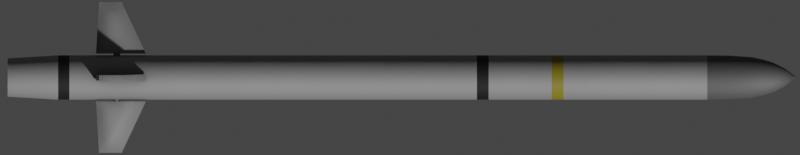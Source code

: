 # Source: Caam.blend  (saved by Blender 3.4.6; exported with 4.5.12 LTS)
import bpy
from mathutils import Matrix  # noqa: F401  (used for matrix-valued properties, if any)

bpy.ops.wm.read_factory_settings(use_empty=True)
scene = bpy.context.scene
scene.name = 'Scene'

# ---- collections
col_collection = bpy.data.collections.new('Collection'); scene.collection.children.link(col_collection)

# ---- materials (node trees are filled in below, after node groups)
mat_missile = bpy.data.materials.new('Missile')
mat_nose = bpy.data.materials.new('Nose')
mat_black = bpy.data.materials.new('Black')
mat_material = bpy.data.materials.new('Material')

# ---- node groups
ng_mk48_shader = bpy.data.node_groups.new('Mk48 Shader', 'ShaderNodeTree')
_s = ng_mk48_shader.interface.new_socket(name='BSDF', in_out='OUTPUT', socket_type='NodeSocketShader')
_s = ng_mk48_shader.interface.new_socket(name='Color', in_out='INPUT', socket_type='NodeSocketColor')
_s.default_value = (0.2529, 0.2529, 0.2529, 1.0)
_s = ng_mk48_shader.interface.new_socket(name='Roughness', in_out='INPUT', socket_type='NodeSocketFloat')
_s.subtype = 'FACTOR'
_s.default_value = 0.5
_s.min_value = 0.0
_s.max_value = 1.0
_s = ng_mk48_shader.interface.new_socket(name='Metallic', in_out='INPUT', socket_type='NodeSocketFloat')
_s.subtype = 'FACTOR'
_s.default_value = 1.0
_s.min_value = 0.0
_s.max_value = 1.0
_N = ng_mk48_shader.nodes; _L = ng_mk48_shader.links
n0 = _N.new('NodeGroupOutput'); n0.name = 'Group Output'; n0.location = (421, 0)
n1 = _N.new('ShaderNodeBsdfPrincipled'); n1.name = 'Principled BSDF'; n1.location = (131, 46)
n1.distribution = 'GGX'
n1.subsurface_method = 'BURLEY'
n1.inputs[3].default_value = 1.45
n1.inputs[27].default_value = (0.0, 0.0, 0.0, 1.0)
n1.inputs[28].default_value = 1.0
n2 = _N.new('ShaderNodeAmbientOcclusion'); n2.name = 'Ambient Occlusion'; n2.location = (-85, 128)
n2.samples = 8
n3 = _N.new('ShaderNodeBevel'); n3.name = 'Bevel'; n3.location = (-265, -248)
n3.inputs[0].default_value = 0.1
n4 = _N.new('NodeGroupInput'); n4.name = 'Mk48 Shader'; n4.location = (-468, -27)
n5 = _N.new('ShaderNodeNewGeometry'); n5.name = 'Geometry'; n5.location = (-875, -245)
n6 = _N.new('ShaderNodeBump'); n6.name = 'Bump'; n6.location = (-470, -299)
n6.inputs[0].default_value = 0.01
n6.inputs[1].default_value = 1.0
n6.inputs[2].default_value = 1.0
n7 = _N.new('ShaderNodeTexNoise'); n7.name = 'Noise Texture'; n7.location = (-671, -234)
n7.inputs[2].default_value = 2.0
_L.new(n1.outputs[0], n0.inputs[0])
_L.new(n2.outputs[0], n1.inputs[0])
_L.new(n4.outputs[0], n2.inputs[0])
_L.new(n4.outputs[1], n1.inputs[2])
_L.new(n4.outputs[2], n1.inputs[1])
_L.new(n3.outputs[0], n2.inputs[2])
_L.new(n5.outputs[0], n7.inputs[0])
_L.new(n7.outputs[0], n6.inputs[3])
_L.new(n6.outputs[0], n3.inputs[1])
_L.new(n3.outputs[0], n1.inputs[5])
n0.is_active_output = True
ng_auto_smooth = bpy.data.node_groups.new('Auto Smooth', 'GeometryNodeTree')
_s = ng_auto_smooth.interface.new_socket(name='Geometry', in_out='OUTPUT', socket_type='NodeSocketGeometry')
_s = ng_auto_smooth.interface.new_socket(name='Geometry', in_out='INPUT', socket_type='NodeSocketGeometry')
_s = ng_auto_smooth.interface.new_socket(name='Angle', in_out='INPUT', socket_type='NodeSocketFloat')
_s.subtype = 'ANGLE'
_s.min_value = 0.0
_s.max_value = 3.142
ng_auto_smooth.is_modifier = True
_N = ng_auto_smooth.nodes; _L = ng_auto_smooth.links
n0 = _N.new('NodeGroupOutput'); n0.name = 'Group Output'; n0.location = (480, -100)
n1 = _N.new('NodeGroupInput'); n1.name = 'Group Input'; n1.location = (-420, -300)
n2 = _N.new('NodeGroupInput'); n2.name = 'Group Input.001'; n2.location = (-60, -100)
n3 = _N.new('GeometryNodeSetShadeSmooth'); n3.name = 'Set Shade Smooth'; n3.location = (120, -100)
n3.domain = 'EDGE'
n4 = _N.new('GeometryNodeSetShadeSmooth'); n4.name = 'Set Shade Smooth.001'; n4.location = (300, -100)
n5 = _N.new('GeometryNodeInputMeshEdgeAngle'); n5.name = 'Edge Angle'; n5.location = (-420, -220)
n6 = _N.new('GeometryNodeInputEdgeSmooth'); n6.name = 'Is Edge Smooth'; n6.location = (-60, -160)
n7 = _N.new('GeometryNodeInputShadeSmooth'); n7.name = 'Is Face Smooth'; n7.location = (-240, -340)
n8 = _N.new('FunctionNodeBooleanMath'); n8.name = 'Boolean Math'; n8.location = (-60, -220)
n9 = _N.new('FunctionNodeCompare'); n9.name = 'Compare'; n9.location = (-240, -180)
n9.operation = 'LESS_EQUAL'
_L.new(n5.outputs[0], n9.inputs[0])
_L.new(n4.outputs[0], n0.inputs[0])
_L.new(n1.outputs[1], n9.inputs[1])
_L.new(n9.outputs[0], n8.inputs[0])
_L.new(n7.outputs[0], n8.inputs[1])
_L.new(n2.outputs[0], n3.inputs[0])
_L.new(n6.outputs[0], n3.inputs[1])
_L.new(n3.outputs[0], n4.inputs[0])
_L.new(n8.outputs[0], n3.inputs[2])
n0.is_active_output = True

# ---- material node trees
mat_missile.use_nodes = True; mat_missile.node_tree.nodes.clear()
_N = mat_missile.node_tree.nodes; _L = mat_missile.node_tree.links
n0 = _N.new('ShaderNodeOutputMaterial'); n0.name = 'Material Output'; n0.location = (300, 300)
n1 = _N.new('ShaderNodeGroup'); n1.name = 'Mk48 Shader'; n1.location = (95, 311)
n1.label = 'Mk48 Shader'
n1.node_tree = ng_mk48_shader
n1.inputs[0].default_value = (0.3032, 0.3032, 0.3032, 0.0)
n1.inputs[1].default_value = 0.65
n1.inputs[2].default_value = 0.4
_L.new(n1.outputs[0], n0.inputs[0])
n0.is_active_output = True
mat_nose.use_nodes = True; mat_nose.node_tree.nodes.clear()
_N = mat_nose.node_tree.nodes; _L = mat_nose.node_tree.links
n0 = _N.new('ShaderNodeOutputMaterial'); n0.name = 'Material Output'; n0.location = (300, 300)
n1 = _N.new('ShaderNodeGroup'); n1.name = 'Mk48 Shader'; n1.location = (95, 311)
n1.label = 'Mk48 Shader'
n1.node_tree = ng_mk48_shader
n1.inputs[0].default_value = (0.1149, 0.1149, 0.1149, 0.0)
n1.inputs[1].default_value = 0.65
n1.inputs[2].default_value = 0.4
_L.new(n1.outputs[0], n0.inputs[0])
n0.is_active_output = True
mat_black.use_nodes = True; mat_black.node_tree.nodes.clear()
_N = mat_black.node_tree.nodes; _L = mat_black.node_tree.links
n0 = _N.new('ShaderNodeOutputMaterial'); n0.name = 'Material Output'; n0.location = (300, 300)
n1 = _N.new('ShaderNodeGroup'); n1.name = 'Mk48 Shader'; n1.location = (95, 311)
n1.label = 'Mk48 Shader'
n1.node_tree = ng_mk48_shader
n1.inputs[0].default_value = (0.01222, 0.01222, 0.01222, 0.0)
n1.inputs[1].default_value = 0.65
n1.inputs[2].default_value = 0.4
_L.new(n1.outputs[0], n0.inputs[0])
n0.is_active_output = True
mat_material.use_nodes = True; mat_material.node_tree.nodes.clear()
_N = mat_material.node_tree.nodes; _L = mat_material.node_tree.links
n0 = _N.new('ShaderNodeBsdfPrincipled'); n0.name = 'Principled BSDF'; n0.location = (10, 300)
n0.distribution = 'GGX'
n0.subsurface_method = 'RANDOM_WALK_SKIN'
n0.inputs[0].default_value = (0.2203, 0.1806, 0.008915, 1.0)
n0.inputs[3].default_value = 1.45
n0.inputs[27].default_value = (0.0, 0.0, 0.0, 1.0)
n0.inputs[28].default_value = 1.0
n1 = _N.new('ShaderNodeOutputMaterial'); n1.name = 'Material Output'; n1.location = (300, 300)
_L.new(n0.outputs[0], n1.inputs[0])
n1.is_active_output = True

# ---- world
world_world = bpy.data.worlds.new('World'); scene.world = world_world
world_world.use_sun_shadow = False
world_world.sun_shadow_jitter_overblur = 0.0

# ---- cameras
cam_camera = bpy.data.cameras.new('Camera')
cam_camera.type = 'ORTHO'
cam_camera.clip_end = 100.0
cam_camera.ortho_scale = 3.25
cam_camera.show_mist = True

# ---- meshes
me_cylinder = bpy.data.meshes.new('Cylinder')
me_cylinder.from_pydata([(3.387e-09, 0.005844, 1.83), (0.00114, 0.005731, 1.83), (0.002236, 0.005399, 1.83), (0.003246, 0.004859, 1.83), (0.004132, 0.004132, 1.83), (0.004859, 0.003247, 1.83), (0.005399, 0.002236, 1.83), (0.005731, 0.00114, 1.83), (0.005844, 3.641e-08, 1.83), (0.005731, -0.00114, 1.83), (0.005399, -0.002236, 1.83), (0.004859, -0.003246, 1.83), (0.004132, -0.004132, 1.83), (0.003246, -0.004859, 1.83), (0.002236, -0.005399, 1.83), (0.00114, -0.005731, 1.83), (1.483e-09, -0.005843, 1.83), (-0.00114, -0.005731, 1.83), (-0.002236, -0.005399, 1.83), (-0.003246, -0.004859, 1.83), (-0.004132, -0.004132, 1.83), (-0.004859, -0.003246, 1.83), (-0.005399, -0.002236, 1.83), (-0.005731, -0.00114, 1.83), (-0.005844, 4.161e-08, 1.83), (-0.005731, 0.00114, 1.83), (-0.005399, 0.002236, 1.83), (-0.004859, 0.003247, 1.83), (-0.004132, 0.004132, 1.83), (-0.003246, 0.004859, 1.83), (-0.002236, 0.005399, 1.83), (-0.00114, 0.005731, 1.83), (1.203e-07, 0.08851, -1.805), (0.01727, 0.08681, -1.805), (0.03387, 0.08178, -1.805), (0.04918, 0.0736, -1.805), (0.06259, 0.06259, -1.805), (0.0736, 0.04918, -1.805), (0.08178, 0.03387, -1.805), (0.08681, 0.01727, -1.805), (0.08851, 1.859e-08, -1.805), (0.08681, -0.01727, -1.805), (0.08178, -0.03387, -1.805), (0.0736, -0.04918, -1.805), (0.06259, -0.06259, -1.805), (0.04918, -0.0736, -1.805), (0.03387, -0.08178, -1.805), (0.01727, -0.08681, -1.805), (9.146e-08, -0.08851, -1.805), (-0.01727, -0.08681, -1.805), (-0.03387, -0.08178, -1.805), (-0.04917, -0.0736, -1.805), (-0.06259, -0.06259, -1.805), (-0.0736, -0.04918, -1.805), (-0.08178, -0.03387, -1.805), (-0.08681, -0.01727, -1.805), (-0.08851, 9.737e-08, -1.805), (-0.08681, 0.01727, -1.805), (-0.08177, 0.03387, -1.805), (-0.0736, 0.04918, -1.805), (-0.06259, 0.06259, -1.805), (-0.04917, 0.0736, -1.805), (-0.03387, 0.08178, -1.805), (-0.01727, 0.08681, -1.805), (1.497e-09, 0.1024, 1.423), (0.01997, 0.1004, 1.423), (0.03917, 0.09458, 1.423), (0.05687, 0.08512, 1.423), (0.07239, 0.07239, 1.423), (0.08512, 0.05687, 1.423), (0.09458, 0.03917, 1.423), (0.1004, 0.01997, 1.423), (0.1024, 1.483e-08, 1.423), (0.1004, -0.01997, 1.423), (0.09458, -0.03917, 1.423), (0.08512, -0.05687, 1.423), (0.07239, -0.07239, 1.423), (0.05687, -0.08512, 1.423), (0.03917, -0.09458, 1.423), (0.01997, -0.1004, 1.423), (-3.186e-08, -0.1024, 1.423), (-0.01997, -0.1004, 1.423), (-0.03917, -0.09458, 1.423), (-0.05687, -0.08512, 1.423), (-0.07239, -0.07239, 1.423), (-0.08512, -0.05687, 1.423), (-0.09458, -0.03917, 1.423), (-0.1004, -0.01997, 1.423), (-0.1024, 1.06e-07, 1.423), (-0.1004, 0.01997, 1.423), (-0.09458, 0.03917, 1.423), (-0.08512, 0.05687, 1.423), (-0.07239, 0.07239, 1.423), (-0.05687, 0.08512, 1.423), (-0.03917, 0.09458, 1.423), (-0.01997, 0.1004, 1.423), (-1.587e-09, 0.09414, 1.627), (0.01837, 0.09233, 1.627), (0.03603, 0.08698, 1.627), (0.0523, 0.07828, 1.627), (0.06657, 0.06657, 1.627), (0.07828, 0.0523, 1.627), (0.08698, 0.03603, 1.627), (0.09233, 0.01837, 1.627), (0.09414, 1.572e-08, 1.627), (0.09233, -0.01837, 1.627), (0.08698, -0.03603, 1.627), (0.07828, -0.0523, 1.627), (0.06657, -0.06657, 1.627), (0.0523, -0.07828, 1.627), (0.03603, -0.08698, 1.627), (0.01837, -0.09233, 1.627), (-3.226e-08, -0.09414, 1.627), (-0.01837, -0.09233, 1.627), (-0.03603, -0.08698, 1.627), (-0.0523, -0.07828, 1.627), (-0.06657, -0.06657, 1.627), (-0.07828, -0.0523, 1.627), (-0.08698, -0.03603, 1.627), (-0.09233, -0.01837, 1.627), (-0.09414, 9.952e-08, 1.627), (-0.09233, 0.01837, 1.627), (-0.08698, 0.03603, 1.627), (-0.07828, 0.0523, 1.627), (-0.06657, 0.06657, 1.627), (-0.0523, 0.07828, 1.627), (-0.03603, 0.08698, 1.627), (-0.01837, 0.09233, 1.627), (-1.322e-09, 0.06857, 1.728), (0.01338, 0.06725, 1.728), (0.02624, 0.06335, 1.728), (0.0381, 0.05702, 1.728), (0.04849, 0.04849, 1.728), (0.05702, 0.0381, 1.728), (0.06335, 0.02624, 1.728), (0.06725, 0.01338, 1.728), (0.06857, 2.131e-08, 1.728), (0.06725, -0.01338, 1.728), (0.06335, -0.02624, 1.728), (0.05702, -0.0381, 1.728), (0.04849, -0.04849, 1.728), (0.0381, -0.05702, 1.728), (0.02624, -0.06335, 1.728), (0.01338, -0.06725, 1.728), (-2.367e-08, -0.06857, 1.728), (-0.01338, -0.06725, 1.728), (-0.02624, -0.06335, 1.728), (-0.0381, -0.05702, 1.728), (-0.04849, -0.04849, 1.728), (-0.05702, -0.0381, 1.728), (-0.06335, -0.02624, 1.728), (-0.06725, -0.01338, 1.728), (-0.06857, 8.235e-08, 1.728), (-0.06725, 0.01338, 1.728), (-0.06335, 0.02624, 1.728), (-0.05702, 0.0381, 1.728), (-0.04849, 0.04849, 1.728), (-0.0381, 0.05702, 1.728), (-0.02624, 0.06335, 1.728), (-0.01338, 0.06725, 1.728), (4.508e-10, 0.04272, 1.779), (0.008335, 0.0419, 1.779), (0.01635, 0.03947, 1.779), (0.02374, 0.03552, 1.779), (0.03021, 0.03021, 1.779), (0.03552, 0.02374, 1.779), (0.03947, 0.01635, 1.779), (0.0419, 0.008335, 1.779), (0.04272, 2.746e-08, 1.779), (0.0419, -0.008335, 1.779), (0.03947, -0.01635, 1.779), (0.03552, -0.02374, 1.779), (0.03021, -0.03021, 1.779), (0.02374, -0.03552, 1.779), (0.01635, -0.03947, 1.779), (0.008335, -0.0419, 1.779), (-1.347e-08, -0.04272, 1.779), (-0.008335, -0.0419, 1.779), (-0.01635, -0.03947, 1.779), (-0.02374, -0.03552, 1.779), (-0.03021, -0.03021, 1.779), (-0.03552, -0.02374, 1.779), (-0.03947, -0.01635, 1.779), (-0.0419, -0.008335, 1.779), (-0.04272, 6.549e-08, 1.779), (-0.0419, 0.008335, 1.779), (-0.03947, 0.01635, 1.779), (-0.03552, 0.02374, 1.779), (-0.03021, 0.03021, 1.779), (-0.02374, 0.03552, 1.779), (-0.01635, 0.03947, 1.779), (-0.008335, 0.0419, 1.779), (0.01967, 0.09887, 1.525), (0.03858, 0.09313, 1.525), (0.056, 0.08382, 1.525), (0.07128, 0.07128, 1.525), (0.08382, 0.056, 1.525), (0.09313, 0.03858, 1.525), (0.09887, 0.01967, 1.525), (0.1008, 1.461e-08, 1.525), (0.09887, -0.01967, 1.525), (0.09313, -0.03858, 1.525), (0.08382, -0.056, 1.525), (0.07128, -0.07128, 1.525), (0.056, -0.08381, 1.525), (0.03858, -0.09313, 1.525), (0.01967, -0.09887, 1.525), (-3.313e-08, -0.1008, 1.525), (-0.01967, -0.09887, 1.525), (-0.03858, -0.09313, 1.525), (-0.056, -0.08381, 1.525), (-0.07128, -0.07128, 1.525), (-0.08382, -0.056, 1.525), (-0.09313, -0.03858, 1.525), (-0.09887, -0.01967, 1.525), (-0.1008, 1.043e-07, 1.525), (-0.09887, 0.01967, 1.525), (-0.09313, 0.03858, 1.525), (-0.08381, 0.056, 1.525), (-0.07128, 0.07128, 1.525), (-0.056, 0.08382, 1.525), (-0.03858, 0.09313, 1.525), (-0.01967, 0.09887, 1.525), (-2.834e-10, 0.1008, 1.525), (0.01638, 0.08233, 1.677), (0.03212, 0.07755, 1.677), (0.04663, 0.06979, 1.677), (0.05935, 0.05935, 1.677), (0.06979, 0.04663, 1.677), (0.07755, 0.03212, 1.677), (0.08233, 0.01638, 1.677), (0.08394, 1.789e-08, 1.677), (0.08233, -0.01638, 1.677), (0.07755, -0.03212, 1.677), (0.06979, -0.04663, 1.677), (0.05935, -0.05935, 1.677), (0.04663, -0.06979, 1.677), (0.03212, -0.07755, 1.677), (0.01638, -0.08233, 1.677), (-2.919e-08, -0.08394, 1.677), (-0.01638, -0.08233, 1.677), (-0.03212, -0.07755, 1.677), (-0.04663, -0.06979, 1.677), (-0.05935, -0.05935, 1.677), (-0.06979, -0.04663, 1.677), (-0.07755, -0.03212, 1.677), (-0.08233, -0.01638, 1.677), (-0.08394, 9.26e-08, 1.677), (-0.08233, 0.01638, 1.677), (-0.07755, 0.03212, 1.677), (-0.06979, 0.04663, 1.677), (-0.05935, 0.05935, 1.677), (-0.04663, 0.06979, 1.677), (-0.03212, 0.07755, 1.677), (-0.01638, 0.08233, 1.677), (-1.842e-09, 0.08394, 1.677), (0.01997, 0.1004, -1.572), (0.03917, 0.09458, -1.572), (0.05687, 0.08512, -1.572), (0.07239, 0.07239, -1.572), (0.08512, 0.05687, -1.572), (0.09458, 0.03917, -1.572), (0.1004, 0.01997, -1.572), (0.1024, 1.483e-08, -1.572), (0.1004, -0.01997, -1.572), (0.09458, -0.03917, -1.572), (0.08512, -0.05687, -1.572), (0.07239, -0.07239, -1.572), (0.05687, -0.08512, -1.572), (0.03917, -0.09458, -1.572), (0.01997, -0.1004, -1.572), (7.993e-08, -0.1024, -1.572), (-0.01997, -0.1004, -1.572), (-0.03917, -0.09458, -1.572), (-0.05687, -0.08512, -1.572), (-0.07239, -0.07239, -1.572), (-0.08512, -0.05687, -1.572), (-0.09458, -0.03917, -1.572), (-0.1004, -0.01997, -1.572), (-0.1024, 1.06e-07, -1.572), (-0.1004, 0.01997, -1.572), (-0.09458, 0.03917, -1.572), (-0.08512, 0.05687, -1.572), (-0.07238, 0.07239, -1.572), (-0.05687, 0.08512, -1.572), (-0.03917, 0.09458, -1.572), (-0.01997, 0.1004, -1.572), (1.133e-07, 0.1024, -1.572), (1.113e-07, 0.1024, -1.52), (0.01997, 0.1004, -1.52), (0.03917, 0.09458, -1.52), (0.05687, 0.08512, -1.52), (0.07239, 0.07239, -1.52), (0.08512, 0.05687, -1.52), (0.09458, 0.03917, -1.52), (0.1004, 0.01997, -1.52), (0.1024, 1.483e-08, -1.52), (0.1004, -0.01997, -1.52), (0.09458, -0.03917, -1.52), (0.08512, -0.05687, -1.52), (0.07239, -0.07239, -1.52), (0.05687, -0.08512, -1.52), (0.03917, -0.09458, -1.52), (0.01997, -0.1004, -1.52), (7.797e-08, -0.1024, -1.52), (-0.01997, -0.1004, -1.52), (-0.03917, -0.09458, -1.52), (-0.05687, -0.08512, -1.52), (-0.07239, -0.07239, -1.52), (-0.08512, -0.05687, -1.52), (-0.09458, -0.03917, -1.52), (-0.1004, -0.01997, -1.52), (-0.1024, 1.06e-07, -1.52), (-0.1004, 0.01997, -1.52), (-0.09458, 0.03917, -1.52), (-0.08512, 0.05687, -1.52), (-0.07238, 0.07239, -1.52), (-0.05687, 0.08512, -1.52), (-0.03917, 0.09458, -1.52), (-0.01997, 0.1004, -1.52), (4.117e-08, 0.1024, 0.3601), (0.01997, 0.1004, 0.3601), (0.03917, 0.09458, 0.3601), (0.05687, 0.08512, 0.3601), (0.07239, 0.07239, 0.3601), (0.08512, 0.05687, 0.3601), (0.09458, 0.03917, 0.3601), (0.1004, 0.01997, 0.3601), (0.1024, 1.483e-08, 0.3601), (0.1004, -0.01997, 0.3601), (0.09458, -0.03917, 0.3601), (0.08512, -0.05687, 0.3601), (0.07239, -0.07239, 0.3601), (0.05687, -0.08512, 0.3601), (0.03917, -0.09458, 0.3601), (0.01997, -0.1004, 0.3601), (7.815e-09, -0.1024, 0.3601), (-0.01997, -0.1004, 0.3601), (-0.03917, -0.09458, 0.3601), (-0.05687, -0.08512, 0.3601), (-0.07239, -0.07239, 0.3601), (-0.08512, -0.05687, 0.3601), (-0.09458, -0.03917, 0.3601), (-0.1004, -0.01997, 0.3601), (-0.1024, 1.06e-07, 0.3601), (-0.1004, 0.01997, 0.3601), (-0.09458, 0.03917, 0.3601), (-0.08512, 0.05687, 0.3601), (-0.07239, 0.07239, 0.3601), (-0.05687, 0.08512, 0.3601), (-0.03917, 0.09458, 0.3601), (-0.01997, 0.1004, 0.3601), (3.915e-08, 0.1024, 0.4143), (0.01997, 0.1004, 0.4143), (0.03917, 0.09458, 0.4143), (0.05687, 0.08512, 0.4143), (0.07239, 0.07239, 0.4143), (0.08512, 0.05687, 0.4143), (0.09458, 0.03917, 0.4143), (0.1004, 0.01997, 0.4143), (0.1024, 1.483e-08, 0.4143), (0.1004, -0.01997, 0.4143), (0.09458, -0.03917, 0.4143), (0.08512, -0.05687, 0.4143), (0.07239, -0.07239, 0.4143), (0.05687, -0.08512, 0.4143), (0.03917, -0.09458, 0.4143), (0.01997, -0.1004, 0.4143), (5.794e-09, -0.1024, 0.4143), (-0.01997, -0.1004, 0.4143), (-0.03917, -0.09458, 0.4143), (-0.05687, -0.08512, 0.4143), (-0.07239, -0.07239, 0.4143), (-0.08512, -0.05687, 0.4143), (-0.09458, -0.03917, 0.4143), (-0.1004, -0.01997, 0.4143), (-0.1024, 1.06e-07, 0.4143), (-0.1004, 0.01997, 0.4143), (-0.09458, 0.03917, 0.4143), (-0.08512, 0.05687, 0.4143), (-0.07239, 0.07239, 0.4143), (-0.05687, 0.08512, 0.4143), (-0.03917, 0.09458, 0.4143), (-0.01997, 0.1004, 0.4143), (2.828e-08, 0.1024, 0.7054), (0.01997, 0.1004, 0.7054), (0.03917, 0.09458, 0.7054), (0.05687, 0.08512, 0.7054), (0.07239, 0.07239, 0.7054), (0.08512, 0.05687, 0.7054), (0.09458, 0.03917, 0.7054), (0.1004, 0.01997, 0.7054), (0.1024, 1.483e-08, 0.7054), (0.1004, -0.01997, 0.7054), (0.09458, -0.03917, 0.7054), (0.08512, -0.05687, 0.7054), (0.07239, -0.07239, 0.7054), (0.05687, -0.08512, 0.7054), (0.03917, -0.09458, 0.7054), (0.01997, -0.1004, 0.7054), (-5.073e-09, -0.1024, 0.7054), (-0.01997, -0.1004, 0.7054), (-0.03917, -0.09458, 0.7054), (-0.05687, -0.08512, 0.7054), (-0.07239, -0.07239, 0.7054), (-0.08512, -0.05687, 0.7054), (-0.09458, -0.03917, 0.7054), (-0.1004, -0.01997, 0.7054), (-0.1024, 1.06e-07, 0.7054), (-0.1004, 0.01997, 0.7054), (-0.09458, 0.03917, 0.7054), (-0.08512, 0.05687, 0.7054), (-0.07239, 0.07239, 0.7054), (-0.05687, 0.08512, 0.7054), (-0.03917, 0.09458, 0.7054), (-0.01997, 0.1004, 0.7054), (2.628e-08, 0.1024, 0.7596), (0.01997, 0.1004, 0.7596), (0.03917, 0.09458, 0.7596), (0.05687, 0.08512, 0.7596), (0.07239, 0.07239, 0.7596), (0.08512, 0.05687, 0.7596), (0.09458, 0.03917, 0.7596), (0.1004, 0.01997, 0.7596), (0.1024, 1.483e-08, 0.7596), (0.1004, -0.01997, 0.7596), (0.09458, -0.03917, 0.7596), (0.08512, -0.05687, 0.7596), (0.07239, -0.07239, 0.7596), (0.05687, -0.08512, 0.7596), (0.03917, -0.09458, 0.7596), (0.01997, -0.1004, 0.7596), (-7.073e-09, -0.1024, 0.7596), (-0.01997, -0.1004, 0.7596), (-0.03917, -0.09458, 0.7596), (-0.05687, -0.08512, 0.7596), (-0.07239, -0.07239, 0.7596), (-0.08512, -0.05687, 0.7596), (-0.09458, -0.03917, 0.7596), (-0.1004, -0.01997, 0.7596), (-0.1024, 1.06e-07, 0.7596), (-0.1004, 0.01997, 0.7596), (-0.09458, 0.03917, 0.7596), (-0.08512, 0.05687, 0.7596), (-0.07239, 0.07239, 0.7596), (-0.05687, 0.08512, 0.7596), (-0.03917, 0.09458, 0.7596), (-0.01997, 0.1004, 0.7596)], [], [(160, 0, 1, 161), (161, 1, 2, 162), (162, 2, 3, 163), (163, 3, 4, 164), (164, 4, 5, 165), (165, 5, 6, 166), (166, 6, 7, 167), (167, 7, 8, 168), (168, 8, 9, 169), (169, 9, 10, 170), (170, 10, 11, 171), (171, 11, 12, 172), (172, 12, 13, 173), (173, 13, 14, 174), (174, 14, 15, 175), (175, 15, 16, 176), (176, 16, 17, 177), (177, 17, 18, 178), (178, 18, 19, 179), (179, 19, 20, 180), (180, 20, 21, 181), (181, 21, 22, 182), (182, 22, 23, 183), (183, 23, 24, 184), (184, 24, 25, 185), (185, 25, 26, 186), (186, 26, 27, 187), (187, 27, 28, 188), (188, 28, 29, 189), (189, 29, 30, 190), (1, 0, 31, 30, 29, 28, 27, 26, 25, 24, 23, 22, 21, 20, 19, 18, 17, 16, 15, 14, 13, 12, 11, 10, 9, 8, 7, 6, 5, 4, 3, 2), (190, 30, 31, 191), (191, 31, 0, 160), (447, 95, 64, 416), (446, 94, 95, 447), (445, 93, 94, 446), (444, 92, 93, 445), (443, 91, 92, 444), (442, 90, 91, 443), (441, 89, 90, 442), (440, 88, 89, 441), (439, 87, 88, 440), (438, 86, 87, 439), (437, 85, 86, 438), (436, 84, 85, 437), (435, 83, 84, 436), (434, 82, 83, 435), (433, 81, 82, 434), (432, 80, 81, 433), (431, 79, 80, 432), (430, 78, 79, 431), (429, 77, 78, 430), (428, 76, 77, 429), (427, 75, 76, 428), (426, 74, 75, 427), (425, 73, 74, 426), (424, 72, 73, 425), (423, 71, 72, 424), (422, 70, 71, 423), (421, 69, 70, 422), (420, 68, 69, 421), (419, 67, 68, 420), (418, 66, 67, 419), (417, 65, 66, 418), (416, 64, 65, 417), (222, 127, 96, 223), (221, 126, 127, 222), (220, 125, 126, 221), (219, 124, 125, 220), (218, 123, 124, 219), (217, 122, 123, 218), (216, 121, 122, 217), (215, 120, 121, 216), (214, 119, 120, 215), (213, 118, 119, 214), (212, 117, 118, 213), (211, 116, 117, 212), (210, 115, 116, 211), (209, 114, 115, 210), (208, 113, 114, 209), (207, 112, 113, 208), (206, 111, 112, 207), (205, 110, 111, 206), (204, 109, 110, 205), (203, 108, 109, 204), (202, 107, 108, 203), (201, 106, 107, 202), (200, 105, 106, 201), (199, 104, 105, 200), (198, 103, 104, 199), (197, 102, 103, 198), (196, 101, 102, 197), (195, 100, 101, 196), (194, 99, 100, 195), (193, 98, 99, 194), (192, 97, 98, 193), (223, 96, 97, 192), (254, 159, 128, 255), (253, 158, 159, 254), (252, 157, 158, 253), (251, 156, 157, 252), (250, 155, 156, 251), (249, 154, 155, 250), (248, 153, 154, 249), (247, 152, 153, 248), (246, 151, 152, 247), (245, 150, 151, 246), (244, 149, 150, 245), (243, 148, 149, 244), (242, 147, 148, 243), (241, 146, 147, 242), (240, 145, 146, 241), (239, 144, 145, 240), (238, 143, 144, 239), (237, 142, 143, 238), (236, 141, 142, 237), (235, 140, 141, 236), (234, 139, 140, 235), (233, 138, 139, 234), (232, 137, 138, 233), (231, 136, 137, 232), (230, 135, 136, 231), (229, 134, 135, 230), (228, 133, 134, 229), (227, 132, 133, 228), (226, 131, 132, 227), (225, 130, 131, 226), (224, 129, 130, 225), (255, 128, 129, 224), (159, 191, 160, 128), (158, 190, 191, 159), (157, 189, 190, 158), (156, 188, 189, 157), (155, 187, 188, 156), (154, 186, 187, 155), (153, 185, 186, 154), (152, 184, 185, 153), (151, 183, 184, 152), (150, 182, 183, 151), (149, 181, 182, 150), (148, 180, 181, 149), (147, 179, 180, 148), (146, 178, 179, 147), (145, 177, 178, 146), (144, 176, 177, 145), (143, 175, 176, 144), (142, 174, 175, 143), (141, 173, 174, 142), (140, 172, 173, 141), (139, 171, 172, 140), (138, 170, 171, 139), (137, 169, 170, 138), (136, 168, 169, 137), (135, 167, 168, 136), (134, 166, 167, 135), (133, 165, 166, 134), (132, 164, 165, 133), (131, 163, 164, 132), (130, 162, 163, 131), (129, 161, 162, 130), (128, 160, 161, 129), (64, 223, 192, 65), (65, 192, 193, 66), (66, 193, 194, 67), (67, 194, 195, 68), (68, 195, 196, 69), (69, 196, 197, 70), (70, 197, 198, 71), (71, 198, 199, 72), (72, 199, 200, 73), (73, 200, 201, 74), (74, 201, 202, 75), (75, 202, 203, 76), (76, 203, 204, 77), (77, 204, 205, 78), (78, 205, 206, 79), (79, 206, 207, 80), (80, 207, 208, 81), (81, 208, 209, 82), (82, 209, 210, 83), (83, 210, 211, 84), (84, 211, 212, 85), (85, 212, 213, 86), (86, 213, 214, 87), (87, 214, 215, 88), (88, 215, 216, 89), (89, 216, 217, 90), (90, 217, 218, 91), (91, 218, 219, 92), (92, 219, 220, 93), (93, 220, 221, 94), (94, 221, 222, 95), (95, 222, 223, 64), (96, 255, 224, 97), (97, 224, 225, 98), (98, 225, 226, 99), (99, 226, 227, 100), (100, 227, 228, 101), (101, 228, 229, 102), (102, 229, 230, 103), (103, 230, 231, 104), (104, 231, 232, 105), (105, 232, 233, 106), (106, 233, 234, 107), (107, 234, 235, 108), (108, 235, 236, 109), (109, 236, 237, 110), (110, 237, 238, 111), (111, 238, 239, 112), (112, 239, 240, 113), (113, 240, 241, 114), (114, 241, 242, 115), (115, 242, 243, 116), (116, 243, 244, 117), (117, 244, 245, 118), (118, 245, 246, 119), (119, 246, 247, 120), (120, 247, 248, 121), (121, 248, 249, 122), (122, 249, 250, 123), (123, 250, 251, 124), (124, 251, 252, 125), (125, 252, 253, 126), (126, 253, 254, 127), (127, 254, 255, 96), (32, 287, 256, 33), (33, 256, 257, 34), (34, 257, 258, 35), (35, 258, 259, 36), (36, 259, 260, 37), (37, 260, 261, 38), (38, 261, 262, 39), (39, 262, 263, 40), (40, 263, 264, 41), (41, 264, 265, 42), (42, 265, 266, 43), (43, 266, 267, 44), (44, 267, 268, 45), (45, 268, 269, 46), (46, 269, 270, 47), (47, 270, 271, 48), (48, 271, 272, 49), (49, 272, 273, 50), (50, 273, 274, 51), (51, 274, 275, 52), (52, 275, 276, 53), (53, 276, 277, 54), (54, 277, 278, 55), (55, 278, 279, 56), (56, 279, 280, 57), (57, 280, 281, 58), (58, 281, 282, 59), (59, 282, 283, 60), (60, 283, 284, 61), (61, 284, 285, 62), (62, 285, 286, 63), (63, 286, 287, 32), (287, 288, 289, 256), (256, 289, 290, 257), (257, 290, 291, 258), (258, 291, 292, 259), (259, 292, 293, 260), (260, 293, 294, 261), (261, 294, 295, 262), (262, 295, 296, 263), (263, 296, 297, 264), (264, 297, 298, 265), (265, 298, 299, 266), (266, 299, 300, 267), (267, 300, 301, 268), (268, 301, 302, 269), (269, 302, 303, 270), (270, 303, 304, 271), (271, 304, 305, 272), (272, 305, 306, 273), (273, 306, 307, 274), (274, 307, 308, 275), (275, 308, 309, 276), (276, 309, 310, 277), (277, 310, 311, 278), (278, 311, 312, 279), (279, 312, 313, 280), (280, 313, 314, 281), (281, 314, 315, 282), (282, 315, 316, 283), (283, 316, 317, 284), (284, 317, 318, 285), (285, 318, 319, 286), (286, 319, 288, 287), (288, 320, 321, 289), (289, 321, 322, 290), (290, 322, 323, 291), (291, 323, 324, 292), (292, 324, 325, 293), (293, 325, 326, 294), (294, 326, 327, 295), (295, 327, 328, 296), (296, 328, 329, 297), (297, 329, 330, 298), (298, 330, 331, 299), (299, 331, 332, 300), (300, 332, 333, 301), (301, 333, 334, 302), (302, 334, 335, 303), (303, 335, 336, 304), (304, 336, 337, 305), (305, 337, 338, 306), (306, 338, 339, 307), (307, 339, 340, 308), (308, 340, 341, 309), (309, 341, 342, 310), (310, 342, 343, 311), (311, 343, 344, 312), (312, 344, 345, 313), (313, 345, 346, 314), (314, 346, 347, 315), (315, 347, 348, 316), (316, 348, 349, 317), (317, 349, 350, 318), (318, 350, 351, 319), (319, 351, 320, 288), (320, 352, 353, 321), (321, 353, 354, 322), (322, 354, 355, 323), (323, 355, 356, 324), (324, 356, 357, 325), (325, 357, 358, 326), (326, 358, 359, 327), (327, 359, 360, 328), (328, 360, 361, 329), (329, 361, 362, 330), (330, 362, 363, 331), (331, 363, 364, 332), (332, 364, 365, 333), (333, 365, 366, 334), (334, 366, 367, 335), (335, 367, 368, 336), (336, 368, 369, 337), (337, 369, 370, 338), (338, 370, 371, 339), (339, 371, 372, 340), (340, 372, 373, 341), (341, 373, 374, 342), (342, 374, 375, 343), (343, 375, 376, 344), (344, 376, 377, 345), (345, 377, 378, 346), (346, 378, 379, 347), (347, 379, 380, 348), (348, 380, 381, 349), (349, 381, 382, 350), (350, 382, 383, 351), (351, 383, 352, 320), (352, 384, 385, 353), (353, 385, 386, 354), (354, 386, 387, 355), (355, 387, 388, 356), (356, 388, 389, 357), (357, 389, 390, 358), (358, 390, 391, 359), (359, 391, 392, 360), (360, 392, 393, 361), (361, 393, 394, 362), (362, 394, 395, 363), (363, 395, 396, 364), (364, 396, 397, 365), (365, 397, 398, 366), (366, 398, 399, 367), (367, 399, 400, 368), (368, 400, 401, 369), (369, 401, 402, 370), (370, 402, 403, 371), (371, 403, 404, 372), (372, 404, 405, 373), (373, 405, 406, 374), (374, 406, 407, 375), (375, 407, 408, 376), (376, 408, 409, 377), (377, 409, 410, 378), (378, 410, 411, 379), (379, 411, 412, 380), (380, 412, 413, 381), (381, 413, 414, 382), (382, 414, 415, 383), (383, 415, 384, 352), (384, 416, 417, 385), (385, 417, 418, 386), (386, 418, 419, 387), (387, 419, 420, 388), (388, 420, 421, 389), (389, 421, 422, 390), (390, 422, 423, 391), (391, 423, 424, 392), (392, 424, 425, 393), (393, 425, 426, 394), (394, 426, 427, 395), (395, 427, 428, 396), (396, 428, 429, 397), (397, 429, 430, 398), (398, 430, 431, 399), (399, 431, 432, 400), (400, 432, 433, 401), (401, 433, 434, 402), (402, 434, 435, 403), (403, 435, 436, 404), (404, 436, 437, 405), (405, 437, 438, 406), (406, 438, 439, 407), (407, 439, 440, 408), (408, 440, 441, 409), (409, 441, 442, 410), (410, 442, 443, 411), (411, 443, 444, 412), (412, 444, 445, 413), (413, 445, 446, 414), (414, 446, 447, 415), (415, 447, 416, 384)])
me_cylinder.polygons.foreach_set('use_smooth', [True] * 417)
me_cylinder.polygons.foreach_set('material_index', [1, 1, 1, 1, 1, 1, 1, 1, 1, 1, 1, 1, 1, 1, 1, 1, 1, 1, 1, 1, 1, 1, 1, 1, 1, 1, 1, 1, 1, 1, 1, 1, 1, 0, 0, 0, 0, 0, 0, 0, 0, 0, 0, 0, 0, 0, 0, 0, 0, 0, 0, 0, 0, 0, 0, 0, 0, 0, 0, 0, 0, 0, 0, 0, 0, 1, 1, 1, 1, 1, 1, 1, 1, 1, 1, 1, 1, 1, 1, 1, 1, 1, 1, 1, 1, 1, 1, 1, 1, 1, 1, 1, 1, 1, 1, 1, 1, 1, 1, 1, 1, 1, 1, 1, 1, 1, 1, 1, 1, 1, 1, 1, 1, 1, 1, 1, 1, 1, 1, 1, 1, 1, 1, 1, 1, 1, 1, 1, 1, 1, 1, 1, 1, 1, 1, 1, 1, 1, 1, 1, 1, 1, 1, 1, 1, 1, 1, 1, 1, 1, 1, 1, 1, 1, 1, 1, 1, 1, 1, 1, 1, 1, 1, 1, 1, 1, 1, 1, 1, 1, 1, 1, 1, 1, 1, 1, 1, 1, 1, 1, 1, 1, 1, 1, 1, 1, 1, 1, 1, 1, 1, 1, 1, 1, 1, 1, 1, 1, 1, 1, 1, 1, 1, 1, 1, 1, 1, 1, 1, 1, 1, 1, 1, 1, 1, 1, 1, 1, 1, 1, 1, 1, 1, 1, 1, 0, 0, 0, 0, 0, 0, 0, 0, 0, 0, 0, 0, 0, 0, 0, 0, 0, 0, 0, 0, 0, 0, 0, 0, 0, 0, 0, 0, 0, 0, 0, 0, 2, 2, 2, 2, 2, 2, 2, 2, 2, 2, 2, 2, 2, 2, 2, 2, 2, 2, 2, 2, 2, 2, 2, 2, 2, 2, 2, 2, 2, 2, 2, 2, 0, 0, 0, 0, 0, 0, 0, 0, 0, 0, 0, 0, 0, 0, 0, 0, 0, 0, 0, 0, 0, 0, 0, 0, 0, 0, 0, 0, 0, 0, 0, 0, 2, 2, 2, 2, 2, 2, 2, 2, 2, 2, 2, 2, 2, 2, 2, 2, 2, 2, 2, 2, 2, 2, 2, 2, 2, 2, 2, 2, 2, 2, 2, 2, 0, 0, 0, 0, 0, 0, 0, 0, 0, 0, 0, 0, 0, 0, 0, 0, 0, 0, 0, 0, 0, 0, 0, 0, 0, 0, 0, 0, 0, 0, 0, 0, 3, 3, 3, 3, 3, 3, 3, 3, 3, 3, 3, 3, 3, 3, 3, 3, 3, 3, 3, 3, 3, 3, 3, 3, 3, 3, 3, 3, 3, 3, 3, 3])
_uv = me_cylinder.uv_layers.new(name='UVMap')
_uv.uv.foreach_set('vector', [1.0, 0.9931, 1.0, 1.0, 0.9688, 1.0, 0.9688, 0.9931, 0.9688, 0.9931, 0.9688, 1.0, 0.9375, 1.0, 0.9375, 0.9931, 0.9375, 0.9931, 0.9375, 1.0, 0.9062, 1.0, 0.9062, 0.9931, 0.9062, 0.9931, 0.9062, 1.0, 0.875, 1.0, 0.875, 0.9931, 0.875, 0.9931, 0.875, 1.0, 0.8438, 1.0, 0.8438, 0.9931, 0.8438, 0.9931, 0.8438, 1.0, 0.8125, 1.0, 0.8125, 0.9931, 0.8125, 0.9931, 0.8125, 1.0, 0.7812, 1.0, 0.7812, 0.9931, 0.7812, 0.9931, 0.7812, 1.0, 0.75, 1.0, 0.75, 0.9931, 0.75, 0.9931, 0.75, 1.0, 0.7188, 1.0, 0.7188, 0.9931, 0.7188, 0.9931, 0.7188, 1.0, 0.6875, 1.0, 0.6875, 0.9931, 0.6875, 0.9931, 0.6875, 1.0, 0.6562, 1.0, 0.6562, 0.9931, 0.6562, 0.9931, 0.6562, 1.0, 0.625, 1.0, 0.625, 0.9931, 0.625, 0.9931, 0.625, 1.0, 0.5938, 1.0, 0.5938, 0.9931, 0.5938, 0.9931, 0.5938, 1.0, 0.5625, 1.0, 0.5625, 0.9931, 0.5625, 0.9931, 0.5625, 1.0, 0.5312, 1.0, 0.5312, 0.9931, 0.5312, 0.9931, 0.5312, 1.0, 0.5, 1.0, 0.5, 0.9931, 0.5, 0.9931, 0.5, 1.0, 0.4688, 1.0, 0.4688, 0.9931, 0.4688, 0.9931, 0.4688, 1.0, 0.4375, 1.0, 0.4375, 0.9931, 0.4375, 0.9931, 0.4375, 1.0, 0.4062, 1.0, 0.4062, 0.9931, 0.4062, 0.9931, 0.4062, 1.0, 0.375, 1.0, 0.375, 0.9931, 0.375, 0.9931, 0.375, 1.0, 0.3438, 1.0, 0.3438, 0.9931, 0.3438, 0.9931, 0.3438, 1.0, 0.3125, 1.0, 0.3125, 0.9931, 0.3125, 0.9931, 0.3125, 1.0, 0.2812, 1.0, 0.2812, 0.9931, 0.2812, 0.9931, 0.2812, 1.0, 0.25, 1.0, 0.25, 0.9931, 0.25, 0.9931, 0.25, 1.0, 0.2188, 1.0, 0.2188, 0.9931, 0.2188, 0.9931, 0.2188, 1.0, 0.1875, 1.0, 0.1875, 0.9931, 0.1875, 0.9931, 0.1875, 1.0, 0.1562, 1.0, 0.1562, 0.9931, 0.1562, 0.9931, 0.1562, 1.0, 0.125, 1.0, 0.125, 0.9931, 0.125, 0.9931, 0.125, 1.0, 0.09375, 1.0, 0.09375, 0.9931, 0.09375, 0.9931, 0.09375, 1.0, 0.0625, 1.0, 0.0625, 0.9931, 0.2968, 0.4854, 0.25, 0.49, 0.2032, 0.4854, 0.1582, 0.4717, 0.1167, 0.4496, 0.08029, 0.4197, 0.05045, 0.3833, 0.02827, 0.3418, 0.01461, 0.2968, 0.01, 0.25, 0.01461, 0.2032, 0.02827, 0.1582, 0.05045, 0.1167, 0.08029, 0.08029, 0.1167, 0.05045, 0.1582, 0.02827, 0.2032, 0.01461, 0.25, 0.01, 0.2968, 0.01461, 0.3418, 0.02827, 0.3833, 0.05045, 0.4197, 0.08029, 0.4496, 0.1167, 0.4717, 0.1582, 0.4854, 0.2032, 0.49, 0.25, 0.4854, 0.2968, 0.4717, 0.3418, 0.4496, 0.3833, 0.4197, 0.4197, 0.3833, 0.4496, 0.3418, 0.4717, 0.0625, 0.9931, 0.0625, 1.0, 0.03125, 1.0, 0.03125, 0.9931, 0.03125, 0.9931, 0.03125, 1.0, 0.0, 1.0, 0.0, 0.9931, 0.03125, 0.9281, 0.03125, 0.9444, 0.0, 0.9444, 0.0, 0.9281, 0.0625, 0.9281, 0.0625, 0.9444, 0.03125, 0.9444, 0.03125, 0.9281, 0.09375, 0.9281, 0.09375, 0.9444, 0.0625, 0.9444, 0.0625, 0.9281, 0.125, 0.9281, 0.125, 0.9444, 0.09375, 0.9444, 0.09375, 0.9281, 0.1562, 0.9281, 0.1562, 0.9444, 0.125, 0.9444, 0.125, 0.9281, 0.1875, 0.9281, 0.1875, 0.9444, 0.1562, 0.9444, 0.1562, 0.9281, 0.2188, 0.9281, 0.2188, 0.9444, 0.1875, 0.9444, 0.1875, 0.9281, 0.25, 0.9281, 0.25, 0.9444, 0.2188, 0.9444, 0.2188, 0.9281, 0.2812, 0.9281, 0.2812, 0.9444, 0.25, 0.9444, 0.25, 0.9281, 0.3125, 0.9281, 0.3125, 0.9444, 0.2812, 0.9444, 0.2812, 0.9281, 0.3438, 0.9281, 0.3438, 0.9444, 0.3125, 0.9444, 0.3125, 0.9281, 0.375, 0.9281, 0.375, 0.9444, 0.3438, 0.9444, 0.3438, 0.9281, 0.4063, 0.9281, 0.4062, 0.9444, 0.375, 0.9444, 0.375, 0.9281, 0.4375, 0.9281, 0.4375, 0.9444, 0.4062, 0.9444, 0.4063, 0.9281, 0.4688, 0.9281, 0.4688, 0.9444, 0.4375, 0.9444, 0.4375, 0.9281, 0.5, 0.9281, 0.5, 0.9444, 0.4688, 0.9444, 0.4688, 0.9281, 0.5312, 0.9281, 0.5312, 0.9444, 0.5, 0.9444, 0.5, 0.9281, 0.5625, 0.9281, 0.5625, 0.9444, 0.5312, 0.9444, 0.5312, 0.9281, 0.5938, 0.9281, 0.5938, 0.9444, 0.5625, 0.9444, 0.5625, 0.9281, 0.625, 0.9281, 0.625, 0.9444, 0.5938, 0.9444, 0.5938, 0.9281, 0.6562, 0.9281, 0.6562, 0.9444, 0.625, 0.9444, 0.625, 0.9281, 0.6875, 0.9281, 0.6875, 0.9444, 0.6562, 0.9444, 0.6562, 0.9281, 0.7188, 0.9281, 0.7188, 0.9444, 0.6875, 0.9444, 0.6875, 0.9281, 0.75, 0.9281, 0.75, 0.9444, 0.7188, 0.9444, 0.7188, 0.9281, 0.7813, 0.9281, 0.7812, 0.9444, 0.75, 0.9444, 0.75, 0.9281, 0.8125, 0.9281, 0.8125, 0.9444, 0.7812, 0.9444, 0.7813, 0.9281, 0.8438, 0.9281, 0.8438, 0.9444, 0.8125, 0.9444, 0.8125, 0.9281, 0.875, 0.9281, 0.875, 0.9444, 0.8438, 0.9444, 0.8438, 0.9281, 0.9063, 0.9281, 0.9062, 0.9444, 0.875, 0.9444, 0.875, 0.9281, 0.9375, 0.9281, 0.9375, 0.9444, 0.9062, 0.9444, 0.9063, 0.9281, 0.9688, 0.9281, 0.9688, 0.9444, 0.9375, 0.9444, 0.9375, 0.9281, 1.0, 0.9281, 1.0, 0.9444, 0.9688, 0.9444, 0.9688, 0.9281, 0.03125, 0.9583, 0.03125, 0.9722, 0.0, 0.9722, 0.0, 0.9583, 0.0625, 0.9583, 0.0625, 0.9722, 0.03125, 0.9722, 0.03125, 0.9583, 0.09375, 0.9583, 0.09375, 0.9722, 0.0625, 0.9722, 0.0625, 0.9583, 0.125, 0.9583, 0.125, 0.9722, 0.09375, 0.9722, 0.09375, 0.9583, 0.1562, 0.9583, 0.1562, 0.9722, 0.125, 0.9722, 0.125, 0.9583, 0.1875, 0.9583, 0.1875, 0.9722, 0.1562, 0.9722, 0.1562, 0.9583, 0.2188, 0.9583, 0.2188, 0.9722, 0.1875, 0.9722, 0.1875, 0.9583, 0.25, 0.9583, 0.25, 0.9722, 0.2188, 0.9722, 0.2188, 0.9583, 0.2812, 0.9583, 0.2812, 0.9722, 0.25, 0.9722, 0.25, 0.9583, 0.3125, 0.9583, 0.3125, 0.9722, 0.2812, 0.9722, 0.2812, 0.9583, 0.3438, 0.9583, 0.3438, 0.9722, 0.3125, 0.9722, 0.3125, 0.9583, 0.375, 0.9583, 0.375, 0.9722, 0.3438, 0.9722, 0.3438, 0.9583, 0.4062, 0.9583, 0.4062, 0.9722, 0.375, 0.9722, 0.375, 0.9583, 0.4375, 0.9583, 0.4375, 0.9722, 0.4062, 0.9722, 0.4062, 0.9583, 0.4688, 0.9583, 0.4688, 0.9722, 0.4375, 0.9722, 0.4375, 0.9583, 0.5, 0.9583, 0.5, 0.9722, 0.4688, 0.9722, 0.4688, 0.9583, 0.5312, 0.9583, 0.5312, 0.9722, 0.5, 0.9722, 0.5, 0.9583, 0.5625, 0.9583, 0.5625, 0.9722, 0.5312, 0.9722, 0.5312, 0.9583, 0.5938, 0.9583, 0.5938, 0.9722, 0.5625, 0.9722, 0.5625, 0.9583, 0.625, 0.9583, 0.625, 0.9722, 0.5938, 0.9722, 0.5938, 0.9583, 0.6562, 0.9583, 0.6562, 0.9722, 0.625, 0.9722, 0.625, 0.9583, 0.6875, 0.9583, 0.6875, 0.9722, 0.6562, 0.9722, 0.6562, 0.9583, 0.7188, 0.9583, 0.7188, 0.9722, 0.6875, 0.9722, 0.6875, 0.9583, 0.75, 0.9583, 0.75, 0.9722, 0.7188, 0.9722, 0.7188, 0.9583, 0.7812, 0.9583, 0.7812, 0.9722, 0.75, 0.9722, 0.75, 0.9583, 0.8125, 0.9583, 0.8125, 0.9722, 0.7812, 0.9722, 0.7812, 0.9583, 0.8438, 0.9583, 0.8438, 0.9722, 0.8125, 0.9722, 0.8125, 0.9583, 0.875, 0.9583, 0.875, 0.9722, 0.8438, 0.9722, 0.8438, 0.9583, 0.9062, 0.9583, 0.9062, 0.9722, 0.875, 0.9722, 0.875, 0.9583, 0.9375, 0.9583, 0.9375, 0.9722, 0.9062, 0.9722, 0.9062, 0.9583, 0.9688, 0.9583, 0.9688, 0.9722, 0.9375, 0.9722, 0.9375, 0.9583, 1.0, 0.9583, 1.0, 0.9722, 0.9688, 0.9722, 0.9688, 0.9583, 0.03125, 0.9792, 0.03125, 0.9861, 0.0, 0.9861, 0.0, 0.9792, 0.0625, 0.9792, 0.0625, 0.9861, 0.03125, 0.9861, 0.03125, 0.9792, 0.09375, 0.9792, 0.09375, 0.9861, 0.0625, 0.9861, 0.0625, 0.9792, 0.125, 0.9792, 0.125, 0.9861, 0.09375, 0.9861, 0.09375, 0.9792, 0.1562, 0.9792, 0.1562, 0.9861, 0.125, 0.9861, 0.125, 0.9792, 0.1875, 0.9792, 0.1875, 0.9861, 0.1562, 0.9861, 0.1562, 0.9792, 0.2188, 0.9792, 0.2188, 0.9861, 0.1875, 0.9861, 0.1875, 0.9792, 0.25, 0.9792, 0.25, 0.9861, 0.2188, 0.9861, 0.2188, 0.9792, 0.2812, 0.9792, 0.2812, 0.9861, 0.25, 0.9861, 0.25, 0.9792, 0.3125, 0.9792, 0.3125, 0.9861, 0.2812, 0.9861, 0.2812, 0.9792, 0.3438, 0.9792, 0.3438, 0.9861, 0.3125, 0.9861, 0.3125, 0.9792, 0.375, 0.9792, 0.375, 0.9861, 0.3438, 0.9861, 0.3438, 0.9792, 0.4062, 0.9792, 0.4062, 0.9861, 0.375, 0.9861, 0.375, 0.9792, 0.4375, 0.9792, 0.4375, 0.9861, 0.4062, 0.9861, 0.4062, 0.9792, 0.4688, 0.9792, 0.4688, 0.9861, 0.4375, 0.9861, 0.4375, 0.9792, 0.5, 0.9792, 0.5, 0.9861, 0.4688, 0.9861, 0.4688, 0.9792, 0.5312, 0.9792, 0.5312, 0.9861, 0.5, 0.9861, 0.5, 0.9792, 0.5625, 0.9792, 0.5625, 0.9861, 0.5312, 0.9861, 0.5312, 0.9792, 0.5938, 0.9792, 0.5938, 0.9861, 0.5625, 0.9861, 0.5625, 0.9792, 0.625, 0.9792, 0.625, 0.9861, 0.5938, 0.9861, 0.5938, 0.9792, 0.6562, 0.9792, 0.6562, 0.9861, 0.625, 0.9861, 0.625, 0.9792, 0.6875, 0.9792, 0.6875, 0.9861, 0.6562, 0.9861, 0.6562, 0.9792, 0.7188, 0.9792, 0.7188, 0.9861, 0.6875, 0.9861, 0.6875, 0.9792, 0.75, 0.9792, 0.75, 0.9861, 0.7188, 0.9861, 0.7188, 0.9792, 0.7812, 0.9792, 0.7812, 0.9861, 0.75, 0.9861, 0.75, 0.9792, 0.8125, 0.9792, 0.8125, 0.9861, 0.7812, 0.9861, 0.7812, 0.9792, 0.8438, 0.9792, 0.8438, 0.9861, 0.8125, 0.9861, 0.8125, 0.9792, 0.875, 0.9792, 0.875, 0.9861, 0.8438, 0.9861, 0.8438, 0.9792, 0.9062, 0.9792, 0.9062, 0.9861, 0.875, 0.9861, 0.875, 0.9792, 0.9375, 0.9792, 0.9375, 0.9861, 0.9062, 0.9861, 0.9062, 0.9792, 0.9688, 0.9792, 0.9688, 0.9861, 0.9375, 0.9861, 0.9375, 0.9792, 1.0, 0.9792, 1.0, 0.9861, 0.9688, 0.9861, 0.9688, 0.9792, 0.03125, 0.9861, 0.03125, 0.9931, 0.0, 0.9931, 0.0, 0.9861, 0.0625, 0.9861, 0.0625, 0.9931, 0.03125, 0.9931, 0.03125, 0.9861, 0.09375, 0.9861, 0.09375, 0.9931, 0.0625, 0.9931, 0.0625, 0.9861, 0.125, 0.9861, 0.125, 0.9931, 0.09375, 0.9931, 0.09375, 0.9861, 0.1562, 0.9861, 0.1562, 0.9931, 0.125, 0.9931, 0.125, 0.9861, 0.1875, 0.9861, 0.1875, 0.9931, 0.1562, 0.9931, 0.1562, 0.9861, 0.2188, 0.9861, 0.2188, 0.9931, 0.1875, 0.9931, 0.1875, 0.9861, 0.25, 0.9861, 0.25, 0.9931, 0.2188, 0.9931, 0.2188, 0.9861, 0.2812, 0.9861, 0.2812, 0.9931, 0.25, 0.9931, 0.25, 0.9861, 0.3125, 0.9861, 0.3125, 0.9931, 0.2812, 0.9931, 0.2812, 0.9861, 0.3438, 0.9861, 0.3438, 0.9931, 0.3125, 0.9931, 0.3125, 0.9861, 0.375, 0.9861, 0.375, 0.9931, 0.3438, 0.9931, 0.3438, 0.9861, 0.4062, 0.9861, 0.4062, 0.9931, 0.375, 0.9931, 0.375, 0.9861, 0.4375, 0.9861, 0.4375, 0.9931, 0.4062, 0.9931, 0.4062, 0.9861, 0.4688, 0.9861, 0.4688, 0.9931, 0.4375, 0.9931, 0.4375, 0.9861, 0.5, 0.9861, 0.5, 0.9931, 0.4688, 0.9931, 0.4688, 0.9861, 0.5312, 0.9861, 0.5312, 0.9931, 0.5, 0.9931, 0.5, 0.9861, 0.5625, 0.9861, 0.5625, 0.9931, 0.5312, 0.9931, 0.5312, 0.9861, 0.5938, 0.9861, 0.5938, 0.9931, 0.5625, 0.9931, 0.5625, 0.9861, 0.625, 0.9861, 0.625, 0.9931, 0.5938, 0.9931, 0.5938, 0.9861, 0.6562, 0.9861, 0.6562, 0.9931, 0.625, 0.9931, 0.625, 0.9861, 0.6875, 0.9861, 0.6875, 0.9931, 0.6562, 0.9931, 0.6562, 0.9861, 0.7188, 0.9861, 0.7188, 0.9931, 0.6875, 0.9931, 0.6875, 0.9861, 0.75, 0.9861, 0.75, 0.9931, 0.7188, 0.9931, 0.7188, 0.9861, 0.7812, 0.9861, 0.7812, 0.9931, 0.75, 0.9931, 0.75, 0.9861, 0.8125, 0.9861, 0.8125, 0.9931, 0.7812, 0.9931, 0.7812, 0.9861, 0.8438, 0.9861, 0.8438, 0.9931, 0.8125, 0.9931, 0.8125, 0.9861, 0.875, 0.9861, 0.875, 0.9931, 0.8438, 0.9931, 0.8438, 0.9861, 0.9062, 0.9861, 0.9062, 0.9931, 0.875, 0.9931, 0.875, 0.9861, 0.9375, 0.9861, 0.9375, 0.9931, 0.9062, 0.9931, 0.9062, 0.9861, 0.9688, 0.9861, 0.9688, 0.9931, 0.9375, 0.9931, 0.9375, 0.9861, 1.0, 0.9861, 1.0, 0.9931, 0.9688, 0.9931, 0.9688, 0.9861, 1.0, 0.9444, 1.0, 0.9583, 0.9688, 0.9583, 0.9688, 0.9444, 0.9688, 0.9444, 0.9688, 0.9583, 0.9375, 0.9583, 0.9375, 0.9444, 0.9375, 0.9444, 0.9375, 0.9583, 0.9062, 0.9583, 0.9062, 0.9444, 0.9062, 0.9444, 0.9062, 0.9583, 0.875, 0.9583, 0.875, 0.9444, 0.875, 0.9444, 0.875, 0.9583, 0.8438, 0.9583, 0.8438, 0.9444, 0.8438, 0.9444, 0.8438, 0.9583, 0.8125, 0.9583, 0.8125, 0.9444, 0.8125, 0.9444, 0.8125, 0.9583, 0.7812, 0.9583, 0.7812, 0.9444, 0.7812, 0.9444, 0.7812, 0.9583, 0.75, 0.9583, 0.75, 0.9444, 0.75, 0.9444, 0.75, 0.9583, 0.7188, 0.9583, 0.7188, 0.9444, 0.7188, 0.9444, 0.7188, 0.9583, 0.6875, 0.9583, 0.6875, 0.9444, 0.6875, 0.9444, 0.6875, 0.9583, 0.6562, 0.9583, 0.6562, 0.9444, 0.6562, 0.9444, 0.6562, 0.9583, 0.625, 0.9583, 0.625, 0.9444, 0.625, 0.9444, 0.625, 0.9583, 0.5938, 0.9583, 0.5938, 0.9444, 0.5938, 0.9444, 0.5938, 0.9583, 0.5625, 0.9583, 0.5625, 0.9444, 0.5625, 0.9444, 0.5625, 0.9583, 0.5312, 0.9583, 0.5312, 0.9444, 0.5312, 0.9444, 0.5312, 0.9583, 0.5, 0.9583, 0.5, 0.9444, 0.5, 0.9444, 0.5, 0.9583, 0.4688, 0.9583, 0.4688, 0.9444, 0.4688, 0.9444, 0.4688, 0.9583, 0.4375, 0.9583, 0.4375, 0.9444, 0.4375, 0.9444, 0.4375, 0.9583, 0.4062, 0.9583, 0.4062, 0.9444, 0.4062, 0.9444, 0.4062, 0.9583, 0.375, 0.9583, 0.375, 0.9444, 0.375, 0.9444, 0.375, 0.9583, 0.3438, 0.9583, 0.3438, 0.9444, 0.3438, 0.9444, 0.3438, 0.9583, 0.3125, 0.9583, 0.3125, 0.9444, 0.3125, 0.9444, 0.3125, 0.9583, 0.2812, 0.9583, 0.2812, 0.9444, 0.2812, 0.9444, 0.2812, 0.9583, 0.25, 0.9583, 0.25, 0.9444, 0.25, 0.9444, 0.25, 0.9583, 0.2188, 0.9583, 0.2188, 0.9444, 0.2188, 0.9444, 0.2188, 0.9583, 0.1875, 0.9583, 0.1875, 0.9444, 0.1875, 0.9444, 0.1875, 0.9583, 0.1562, 0.9583, 0.1562, 0.9444, 0.1562, 0.9444, 0.1562, 0.9583, 0.125, 0.9583, 0.125, 0.9444, 0.125, 0.9444, 0.125, 0.9583, 0.09375, 0.9583, 0.09375, 0.9444, 0.09375, 0.9444, 0.09375, 0.9583, 0.0625, 0.9583, 0.0625, 0.9444, 0.0625, 0.9444, 0.0625, 0.9583, 0.03125, 0.9583, 0.03125, 0.9444, 0.03125, 0.9444, 0.03125, 0.9583, 0.0, 0.9583, 0.0, 0.9444, 1.0, 0.9722, 1.0, 0.9792, 0.9688, 0.9792, 0.9688, 0.9722, 0.9688, 0.9722, 0.9688, 0.9792, 0.9375, 0.9792, 0.9375, 0.9722, 0.9375, 0.9722, 0.9375, 0.9792, 0.9062, 0.9792, 0.9062, 0.9722, 0.9062, 0.9722, 0.9062, 0.9792, 0.875, 0.9792, 0.875, 0.9722, 0.875, 0.9722, 0.875, 0.9792, 0.8438, 0.9792, 0.8438, 0.9722, 0.8438, 0.9722, 0.8438, 0.9792, 0.8125, 0.9792, 0.8125, 0.9722, 0.8125, 0.9722, 0.8125, 0.9792, 0.7812, 0.9792, 0.7812, 0.9722, 0.7812, 0.9722, 0.7812, 0.9792, 0.75, 0.9792, 0.75, 0.9722, 0.75, 0.9722, 0.75, 0.9792, 0.7188, 0.9792, 0.7188, 0.9722, 0.7188, 0.9722, 0.7188, 0.9792, 0.6875, 0.9792, 0.6875, 0.9722, 0.6875, 0.9722, 0.6875, 0.9792, 0.6562, 0.9792, 0.6562, 0.9722, 0.6562, 0.9722, 0.6562, 0.9792, 0.625, 0.9792, 0.625, 0.9722, 0.625, 0.9722, 0.625, 0.9792, 0.5938, 0.9792, 0.5938, 0.9722, 0.5938, 0.9722, 0.5938, 0.9792, 0.5625, 0.9792, 0.5625, 0.9722, 0.5625, 0.9722, 0.5625, 0.9792, 0.5312, 0.9792, 0.5312, 0.9722, 0.5312, 0.9722, 0.5312, 0.9792, 0.5, 0.9792, 0.5, 0.9722, 0.5, 0.9722, 0.5, 0.9792, 0.4688, 0.9792, 0.4688, 0.9722, 0.4688, 0.9722, 0.4688, 0.9792, 0.4375, 0.9792, 0.4375, 0.9722, 0.4375, 0.9722, 0.4375, 0.9792, 0.4062, 0.9792, 0.4062, 0.9722, 0.4062, 0.9722, 0.4062, 0.9792, 0.375, 0.9792, 0.375, 0.9722, 0.375, 0.9722, 0.375, 0.9792, 0.3438, 0.9792, 0.3438, 0.9722, 0.3438, 0.9722, 0.3438, 0.9792, 0.3125, 0.9792, 0.3125, 0.9722, 0.3125, 0.9722, 0.3125, 0.9792, 0.2812, 0.9792, 0.2812, 0.9722, 0.2812, 0.9722, 0.2812, 0.9792, 0.25, 0.9792, 0.25, 0.9722, 0.25, 0.9722, 0.25, 0.9792, 0.2188, 0.9792, 0.2188, 0.9722, 0.2188, 0.9722, 0.2188, 0.9792, 0.1875, 0.9792, 0.1875, 0.9722, 0.1875, 0.9722, 0.1875, 0.9792, 0.1562, 0.9792, 0.1562, 0.9722, 0.1562, 0.9722, 0.1562, 0.9792, 0.125, 0.9792, 0.125, 0.9722, 0.125, 0.9722, 0.125, 0.9792, 0.09375, 0.9792, 0.09375, 0.9722, 0.09375, 0.9722, 0.09375, 0.9792, 0.0625, 0.9792, 0.0625, 0.9722, 0.0625, 0.9722, 0.0625, 0.9792, 0.03125, 0.9792, 0.03125, 0.9722, 0.03125, 0.9722, 0.03125, 0.9792, 0.0, 0.9792, 0.0, 0.9722, 1.0, 0.852, 1.0, 0.8702, 0.9688, 0.8702, 0.9688, 0.852, 0.9688, 0.852, 0.9688, 0.8702, 0.9375, 0.8702, 0.9375, 0.852, 0.9375, 0.852, 0.9375, 0.8702, 0.9062, 0.8702, 0.9062, 0.852, 0.9062, 0.852, 0.9062, 0.8702, 0.875, 0.8702, 0.875, 0.852, 0.875, 0.852, 0.875, 0.8702, 0.8438, 0.8702, 0.8438, 0.852, 0.8438, 0.852, 0.8438, 0.8702, 0.8125, 0.8702, 0.8125, 0.852, 0.8125, 0.852, 0.8125, 0.8702, 0.7812, 0.8702, 0.7812, 0.852, 0.7812, 0.852, 0.7812, 0.8702, 0.75, 0.8702, 0.75, 0.852, 0.75, 0.852, 0.75, 0.8702, 0.7188, 0.8702, 0.7188, 0.852, 0.7188, 0.852, 0.7188, 0.8702, 0.6875, 0.8702, 0.6875, 0.852, 0.6875, 0.852, 0.6875, 0.8702, 0.6562, 0.8702, 0.6562, 0.852, 0.6562, 0.852, 0.6562, 0.8702, 0.625, 0.8702, 0.625, 0.852, 0.625, 0.852, 0.625, 0.8702, 0.5938, 0.8702, 0.5938, 0.852, 0.5938, 0.852, 0.5938, 0.8702, 0.5625, 0.8702, 0.5625, 0.852, 0.5625, 0.852, 0.5625, 0.8702, 0.5312, 0.8702, 0.5312, 0.852, 0.5312, 0.852, 0.5312, 0.8702, 0.5, 0.8702, 0.5, 0.852, 0.5, 0.852, 0.5, 0.8702, 0.4688, 0.8702, 0.4688, 0.852, 0.4688, 0.852, 0.4688, 0.8702, 0.4375, 0.8702, 0.4375, 0.852, 0.4375, 0.852, 0.4375, 0.8702, 0.4062, 0.8702, 0.4062, 0.852, 0.4062, 0.852, 0.4062, 0.8702, 0.375, 0.8702, 0.375, 0.852, 0.375, 0.852, 0.375, 0.8702, 0.3438, 0.8702, 0.3438, 0.852, 0.3438, 0.852, 0.3438, 0.8702, 0.3125, 0.8702, 0.3125, 0.852, 0.3125, 0.852, 0.3125, 0.8702, 0.2812, 0.8702, 0.2812, 0.852, 0.2812, 0.852, 0.2812, 0.8702, 0.25, 0.8702, 0.25, 0.852, 0.25, 0.852, 0.25, 0.8702, 0.2188, 0.8702, 0.2188, 0.852, 0.2188, 0.852, 0.2188, 0.8702, 0.1875, 0.8702, 0.1875, 0.852, 0.1875, 0.852, 0.1875, 0.8702, 0.1562, 0.8702, 0.1562, 0.852, 0.1562, 0.852, 0.1562, 0.8702, 0.125, 0.8702, 0.125, 0.852, 0.125, 0.852, 0.125, 0.8702, 0.09375, 0.8702, 0.09375, 0.852, 0.09375, 0.852, 0.09375, 0.8702, 0.0625, 0.8702, 0.0625, 0.852, 0.0625, 0.852, 0.0625, 0.8702, 0.03125, 0.8702, 0.03125, 0.852, 0.03125, 0.852, 0.03125, 0.8702, 0.0, 0.8702, 0.0, 0.852, 1.0, 0.8702, 1.0, 0.8715, 0.9688, 0.8715, 0.9688, 0.8702, 0.9688, 0.8702, 0.9688, 0.8715, 0.9375, 0.8715, 0.9375, 0.8702, 0.9375, 0.8702, 0.9375, 0.8715, 0.9062, 0.8715, 0.9062, 0.8702, 0.9062, 0.8702, 0.9062, 0.8715, 0.875, 0.8715, 0.875, 0.8702, 0.875, 0.8702, 0.875, 0.8715, 0.8438, 0.8715, 0.8438, 0.8702, 0.8438, 0.8702, 0.8438, 0.8715, 0.8125, 0.8715, 0.8125, 0.8702, 0.8125, 0.8702, 0.8125, 0.8715, 0.7812, 0.8715, 0.7812, 0.8702, 0.7812, 0.8702, 0.7812, 0.8715, 0.75, 0.8715, 0.75, 0.8702, 0.75, 0.8702, 0.75, 0.8715, 0.7188, 0.8715, 0.7188, 0.8702, 0.7188, 0.8702, 0.7188, 0.8715, 0.6875, 0.8715, 0.6875, 0.8702, 0.6875, 0.8702, 0.6875, 0.8715, 0.6562, 0.8715, 0.6562, 0.8702, 0.6562, 0.8702, 0.6562, 0.8715, 0.625, 0.8715, 0.625, 0.8702, 0.625, 0.8702, 0.625, 0.8715, 0.5938, 0.8715, 0.5938, 0.8702, 0.5938, 0.8702, 0.5938, 0.8715, 0.5625, 0.8715, 0.5625, 0.8702, 0.5625, 0.8702, 0.5625, 0.8715, 0.5312, 0.8715, 0.5312, 0.8702, 0.5312, 0.8702, 0.5312, 0.8715, 0.5, 0.8715, 0.5, 0.8702, 0.5, 0.8702, 0.5, 0.8715, 0.4688, 0.8715, 0.4688, 0.8702, 0.4688, 0.8702, 0.4688, 0.8715, 0.4375, 0.8715, 0.4375, 0.8702, 0.4375, 0.8702, 0.4375, 0.8715, 0.4062, 0.8715, 0.4062, 0.8702, 0.4062, 0.8702, 0.4062, 0.8715, 0.375, 0.8715, 0.375, 0.8702, 0.375, 0.8702, 0.375, 0.8715, 0.3438, 0.8715, 0.3438, 0.8702, 0.3438, 0.8702, 0.3438, 0.8715, 0.3125, 0.8715, 0.3125, 0.8702, 0.3125, 0.8702, 0.3125, 0.8715, 0.2812, 0.8715, 0.2812, 0.8702, 0.2812, 0.8702, 0.2812, 0.8715, 0.25, 0.8715, 0.25, 0.8702, 0.25, 0.8702, 0.25, 0.8715, 0.2188, 0.8715, 0.2188, 0.8702, 0.2188, 0.8702, 0.2188, 0.8715, 0.1875, 0.8715, 0.1875, 0.8702, 0.1875, 0.8702, 0.1875, 0.8715, 0.1562, 0.8715, 0.1562, 0.8702, 0.1562, 0.8702, 0.1562, 0.8715, 0.125, 0.8715, 0.125, 0.8702, 0.125, 0.8702, 0.125, 0.8715, 0.09375, 0.8715, 0.09375, 0.8702, 0.09375, 0.8702, 0.09375, 0.8715, 0.0625, 0.8715, 0.0625, 0.8702, 0.0625, 0.8702, 0.0625, 0.8715, 0.03125, 0.8715, 0.03125, 0.8702, 0.03125, 0.8702, 0.03125, 0.8715, 0.0, 0.8715, 0.0, 0.8702, 1.0, 0.8715, 1.0, 0.9181, 0.9688, 0.9181, 0.9688, 0.8715, 0.9688, 0.8715, 0.9688, 0.9181, 0.9375, 0.9181, 0.9375, 0.8715, 0.9375, 0.8715, 0.9375, 0.9181, 0.9062, 0.9181, 0.9062, 0.8715, 0.9062, 0.8715, 0.9062, 0.9181, 0.875, 0.9181, 0.875, 0.8715, 0.875, 0.8715, 0.875, 0.9181, 0.8438, 0.9181, 0.8438, 0.8715, 0.8438, 0.8715, 0.8438, 0.9181, 0.8125, 0.9181, 0.8125, 0.8715, 0.8125, 0.8715, 0.8125, 0.9181, 0.7813, 0.9181, 0.7812, 0.8715, 0.7812, 0.8715, 0.7813, 0.9181, 0.75, 0.9181, 0.75, 0.8715, 0.75, 0.8715, 0.75, 0.9181, 0.7188, 0.9181, 0.7188, 0.8715, 0.7188, 0.8715, 0.7188, 0.9181, 0.6875, 0.9181, 0.6875, 0.8715, 0.6875, 0.8715, 0.6875, 0.9181, 0.6562, 0.9181, 0.6562, 0.8715, 0.6562, 0.8715, 0.6562, 0.9181, 0.625, 0.9181, 0.625, 0.8715, 0.625, 0.8715, 0.625, 0.9181, 0.5938, 0.9181, 0.5938, 0.8715, 0.5938, 0.8715, 0.5938, 0.9181, 0.5625, 0.9181, 0.5625, 0.8715, 0.5625, 0.8715, 0.5625, 0.9181, 0.5312, 0.9181, 0.5312, 0.8715, 0.5312, 0.8715, 0.5312, 0.9181, 0.5, 0.9181, 0.5, 0.8715, 0.5, 0.8715, 0.5, 0.9181, 0.4688, 0.9181, 0.4688, 0.8715, 0.4688, 0.8715, 0.4688, 0.9181, 0.4375, 0.9181, 0.4375, 0.8715, 0.4375, 0.8715, 0.4375, 0.9181, 0.4063, 0.9181, 0.4062, 0.8715, 0.4062, 0.8715, 0.4063, 0.9181, 0.375, 0.9181, 0.375, 0.8715, 0.375, 0.8715, 0.375, 0.9181, 0.3438, 0.9181, 0.3438, 0.8715, 0.3438, 0.8715, 0.3438, 0.9181, 0.3125, 0.9181, 0.3125, 0.8715, 0.3125, 0.8715, 0.3125, 0.9181, 0.2812, 0.9181, 0.2812, 0.8715, 0.2812, 0.8715, 0.2812, 0.9181, 0.25, 0.9181, 0.25, 0.8715, 0.25, 0.8715, 0.25, 0.9181, 0.2188, 0.9181, 0.2188, 0.8715, 0.2188, 0.8715, 0.2188, 0.9181, 0.1875, 0.9181, 0.1875, 0.8715, 0.1875, 0.8715, 0.1875, 0.9181, 0.1562, 0.9181, 0.1562, 0.8715, 0.1562, 0.8715, 0.1562, 0.9181, 0.125, 0.9181, 0.125, 0.8715, 0.125, 0.8715, 0.125, 0.9181, 0.09375, 0.9181, 0.09375, 0.8715, 0.09375, 0.8715, 0.09375, 0.9181, 0.0625, 0.9181, 0.0625, 0.8715, 0.0625, 0.8715, 0.0625, 0.9181, 0.03125, 0.9181, 0.03125, 0.8715, 0.03125, 0.8715, 0.03125, 0.9181, 0.0, 0.9181, 0.0, 0.8715, 1.0, 0.9181, 1.0, 0.9194, 0.9688, 0.9194, 0.9688, 0.9181, 0.9688, 0.9181, 0.9688, 0.9194, 0.9375, 0.9194, 0.9375, 0.9181, 0.9375, 0.9181, 0.9375, 0.9194, 0.9062, 0.9194, 0.9062, 0.9181, 0.9062, 0.9181, 0.9062, 0.9194, 0.875, 0.9194, 0.875, 0.9181, 0.875, 0.9181, 0.875, 0.9194, 0.8438, 0.9194, 0.8438, 0.9181, 0.8438, 0.9181, 0.8438, 0.9194, 0.8125, 0.9194, 0.8125, 0.9181, 0.8125, 0.9181, 0.8125, 0.9194, 0.7813, 0.9194, 0.7813, 0.9181, 0.7813, 0.9181, 0.7813, 0.9194, 0.75, 0.9194, 0.75, 0.9181, 0.75, 0.9181, 0.75, 0.9194, 0.7188, 0.9194, 0.7188, 0.9181, 0.7188, 0.9181, 0.7188, 0.9194, 0.6875, 0.9194, 0.6875, 0.9181, 0.6875, 0.9181, 0.6875, 0.9194, 0.6563, 0.9194, 0.6562, 0.9181, 0.6562, 0.9181, 0.6563, 0.9194, 0.625, 0.9194, 0.625, 0.9181, 0.625, 0.9181, 0.625, 0.9194, 0.5938, 0.9194, 0.5938, 0.9181, 0.5938, 0.9181, 0.5938, 0.9194, 0.5625, 0.9194, 0.5625, 0.9181, 0.5625, 0.9181, 0.5625, 0.9194, 0.5312, 0.9194, 0.5312, 0.9181, 0.5312, 0.9181, 0.5312, 0.9194, 0.5, 0.9194, 0.5, 0.9181, 0.5, 0.9181, 0.5, 0.9194, 0.4688, 0.9194, 0.4688, 0.9181, 0.4688, 0.9181, 0.4688, 0.9194, 0.4375, 0.9194, 0.4375, 0.9181, 0.4375, 0.9181, 0.4375, 0.9194, 0.4063, 0.9194, 0.4063, 0.9181, 0.4063, 0.9181, 0.4063, 0.9194, 0.375, 0.9194, 0.375, 0.9181, 0.375, 0.9181, 0.375, 0.9194, 0.3438, 0.9194, 0.3438, 0.9181, 0.3438, 0.9181, 0.3438, 0.9194, 0.3125, 0.9194, 0.3125, 0.9181, 0.3125, 0.9181, 0.3125, 0.9194, 0.2812, 0.9194, 0.2812, 0.9181, 0.2812, 0.9181, 0.2812, 0.9194, 0.25, 0.9194, 0.25, 0.9181, 0.25, 0.9181, 0.25, 0.9194, 0.2188, 0.9194, 0.2188, 0.9181, 0.2188, 0.9181, 0.2188, 0.9194, 0.1875, 0.9194, 0.1875, 0.9181, 0.1875, 0.9181, 0.1875, 0.9194, 0.1562, 0.9194, 0.1562, 0.9181, 0.1562, 0.9181, 0.1562, 0.9194, 0.125, 0.9194, 0.125, 0.9181, 0.125, 0.9181, 0.125, 0.9194, 0.09375, 0.9194, 0.09375, 0.9181, 0.09375, 0.9181, 0.09375, 0.9194, 0.0625, 0.9194, 0.0625, 0.9181, 0.0625, 0.9181, 0.0625, 0.9194, 0.03125, 0.9194, 0.03125, 0.9181, 0.03125, 0.9181, 0.03125, 0.9194, 0.0, 0.9194, 0.0, 0.9181, 1.0, 0.9194, 1.0, 0.9266, 0.9688, 0.9266, 0.9688, 0.9194, 0.9688, 0.9194, 0.9688, 0.9266, 0.9375, 0.9266, 0.9375, 0.9194, 0.9375, 0.9194, 0.9375, 0.9266, 0.9062, 0.9266, 0.9062, 0.9194, 0.9062, 0.9194, 0.9062, 0.9266, 0.875, 0.9266, 0.875, 0.9194, 0.875, 0.9194, 0.875, 0.9266, 0.8438, 0.9266, 0.8438, 0.9194, 0.8438, 0.9194, 0.8438, 0.9266, 0.8125, 0.9266, 0.8125, 0.9194, 0.8125, 0.9194, 0.8125, 0.9266, 0.7813, 0.9266, 0.7813, 0.9194, 0.7813, 0.9194, 0.7813, 0.9266, 0.75, 0.9266, 0.75, 0.9194, 0.75, 0.9194, 0.75, 0.9266, 0.7188, 0.9266, 0.7188, 0.9194, 0.7188, 0.9194, 0.7188, 0.9266, 0.6875, 0.9266, 0.6875, 0.9194, 0.6875, 0.9194, 0.6875, 0.9266, 0.6562, 0.9266, 0.6563, 0.9194, 0.6563, 0.9194, 0.6562, 0.9266, 0.625, 0.9266, 0.625, 0.9194, 0.625, 0.9194, 0.625, 0.9266, 0.5938, 0.9266, 0.5938, 0.9194, 0.5938, 0.9194, 0.5938, 0.9266, 0.5625, 0.9266, 0.5625, 0.9194, 0.5625, 0.9194, 0.5625, 0.9266, 0.5312, 0.9266, 0.5312, 0.9194, 0.5312, 0.9194, 0.5312, 0.9266, 0.5, 0.9266, 0.5, 0.9194, 0.5, 0.9194, 0.5, 0.9266, 0.4688, 0.9266, 0.4688, 0.9194, 0.4688, 0.9194, 0.4688, 0.9266, 0.4375, 0.9266, 0.4375, 0.9194, 0.4375, 0.9194, 0.4375, 0.9266, 0.4063, 0.9266, 0.4063, 0.9194, 0.4063, 0.9194, 0.4063, 0.9266, 0.375, 0.9266, 0.375, 0.9194, 0.375, 0.9194, 0.375, 0.9266, 0.3438, 0.9266, 0.3438, 0.9194, 0.3438, 0.9194, 0.3438, 0.9266, 0.3125, 0.9266, 0.3125, 0.9194, 0.3125, 0.9194, 0.3125, 0.9266, 0.2812, 0.9266, 0.2812, 0.9194, 0.2812, 0.9194, 0.2812, 0.9266, 0.25, 0.9266, 0.25, 0.9194, 0.25, 0.9194, 0.25, 0.9266, 0.2188, 0.9266, 0.2188, 0.9194, 0.2188, 0.9194, 0.2188, 0.9266, 0.1875, 0.9266, 0.1875, 0.9194, 0.1875, 0.9194, 0.1875, 0.9266, 0.1562, 0.9266, 0.1562, 0.9194, 0.1562, 0.9194, 0.1562, 0.9266, 0.125, 0.9266, 0.125, 0.9194, 0.125, 0.9194, 0.125, 0.9266, 0.09375, 0.9266, 0.09375, 0.9194, 0.09375, 0.9194, 0.09375, 0.9266, 0.0625, 0.9266, 0.0625, 0.9194, 0.0625, 0.9194, 0.0625, 0.9266, 0.03125, 0.9266, 0.03125, 0.9194, 0.03125, 0.9194, 0.03125, 0.9266, 0.0, 0.9266, 0.0, 0.9194, 1.0, 0.9266, 1.0, 0.9281, 0.9688, 0.9281, 0.9688, 0.9266, 0.9688, 0.9266, 0.9688, 0.9281, 0.9375, 0.9281, 0.9375, 0.9266, 0.9375, 0.9266, 0.9375, 0.9281, 0.9063, 0.9281, 0.9062, 0.9266, 0.9062, 0.9266, 0.9063, 0.9281, 0.875, 0.9281, 0.875, 0.9266, 0.875, 0.9266, 0.875, 0.9281, 0.8438, 0.9281, 0.8438, 0.9266, 0.8438, 0.9266, 0.8438, 0.9281, 0.8125, 0.9281, 0.8125, 0.9266, 0.8125, 0.9266, 0.8125, 0.9281, 0.7813, 0.9281, 0.7813, 0.9266, 0.7813, 0.9266, 0.7813, 0.9281, 0.75, 0.9281, 0.75, 0.9266, 0.75, 0.9266, 0.75, 0.9281, 0.7188, 0.9281, 0.7188, 0.9266, 0.7188, 0.9266, 0.7188, 0.9281, 0.6875, 0.9281, 0.6875, 0.9266, 0.6875, 0.9266, 0.6875, 0.9281, 0.6562, 0.9281, 0.6562, 0.9266, 0.6562, 0.9266, 0.6562, 0.9281, 0.625, 0.9281, 0.625, 0.9266, 0.625, 0.9266, 0.625, 0.9281, 0.5938, 0.9281, 0.5938, 0.9266, 0.5938, 0.9266, 0.5938, 0.9281, 0.5625, 0.9281, 0.5625, 0.9266, 0.5625, 0.9266, 0.5625, 0.9281, 0.5312, 0.9281, 0.5312, 0.9266, 0.5312, 0.9266, 0.5312, 0.9281, 0.5, 0.9281, 0.5, 0.9266, 0.5, 0.9266, 0.5, 0.9281, 0.4688, 0.9281, 0.4688, 0.9266, 0.4688, 0.9266, 0.4688, 0.9281, 0.4375, 0.9281, 0.4375, 0.9266, 0.4375, 0.9266, 0.4375, 0.9281, 0.4063, 0.9281, 0.4063, 0.9266, 0.4063, 0.9266, 0.4063, 0.9281, 0.375, 0.9281, 0.375, 0.9266, 0.375, 0.9266, 0.375, 0.9281, 0.3438, 0.9281, 0.3438, 0.9266, 0.3438, 0.9266, 0.3438, 0.9281, 0.3125, 0.9281, 0.3125, 0.9266, 0.3125, 0.9266, 0.3125, 0.9281, 0.2812, 0.9281, 0.2812, 0.9266, 0.2812, 0.9266, 0.2812, 0.9281, 0.25, 0.9281, 0.25, 0.9266, 0.25, 0.9266, 0.25, 0.9281, 0.2188, 0.9281, 0.2188, 0.9266, 0.2188, 0.9266, 0.2188, 0.9281, 0.1875, 0.9281, 0.1875, 0.9266, 0.1875, 0.9266, 0.1875, 0.9281, 0.1562, 0.9281, 0.1562, 0.9266, 0.1562, 0.9266, 0.1562, 0.9281, 0.125, 0.9281, 0.125, 0.9266, 0.125, 0.9266, 0.125, 0.9281, 0.09375, 0.9281, 0.09375, 0.9266, 0.09375, 0.9266, 0.09375, 0.9281, 0.0625, 0.9281, 0.0625, 0.9266, 0.0625, 0.9266, 0.0625, 0.9281, 0.03125, 0.9281, 0.03125, 0.9266, 0.03125, 0.9266, 0.03125, 0.9281, 0.0, 0.9281, 0.0, 0.9266])
me_cylinder.materials.append(mat_missile)
me_cylinder.materials.append(mat_nose)
me_cylinder.materials.append(mat_black)
me_cylinder.materials.append(mat_material)
me_cylinder.use_remesh_fix_poles = True
me_cylinder.use_remesh_preserve_attributes = False
me_cylinder.use_mirror_vertex_groups = False
me_cylinder.update()
me_cube_001 = bpy.data.meshes.new('Cube.001')
me_cube_001.from_pydata([(0.002324, 0.015, -0.03598), (0.002324, 0.015, 0.01402), (0.00525, 0.01471, -0.03598), (0.00525, 0.01471, 0.01402), (0.008064, 0.01386, -0.03598), (0.008064, 0.01386, 0.01402), (0.01066, 0.01247, -0.03598), (0.01066, 0.01247, 0.01402), (0.01293, 0.01061, -0.03598), (0.01293, 0.01061, 0.01402), (0.0148, 0.008333, -0.03598), (0.0148, 0.008334, 0.01402), (0.01618, 0.00574, -0.03598), (0.01618, 0.005741, 0.01402), (0.01704, 0.002926, -0.03598), (0.01704, 0.002927, 0.01402), (0.01732, -3.689e-07, -0.03598), (0.01732, 3.761e-07, 0.01402), (0.01704, -0.002927, -0.03598), (0.01704, -0.002926, 0.01402), (0.01618, -0.005741, -0.03598), (0.01618, -0.00574, 0.01402), (0.0148, -0.008334, -0.03598), (0.0148, -0.008333, 0.01402), (0.01293, -0.01061, -0.03598), (0.01293, -0.01061, 0.01402), (0.01066, -0.01247, -0.03598), (0.01066, -0.01247, 0.01402), (0.008064, -0.01386, -0.03598), (0.008064, -0.01386, 0.01402), (0.00525, -0.01471, -0.03598), (0.00525, -0.01471, 0.01402), (0.002324, -0.015, -0.03598), (0.002324, -0.015, 0.01402), (-0.0006028, -0.01471, -0.03598), (-0.0006028, -0.01471, 0.01402), (-0.003417, -0.01386, -0.03598), (-0.003417, -0.01386, 0.01402), (-0.00601, -0.01247, -0.03598), (-0.00601, -0.01247, 0.01402), (-0.008283, -0.01061, -0.03598), (-0.008283, -0.01061, 0.01402), (-0.01015, -0.008334, -0.03598), (-0.01015, -0.008333, 0.01402), (-0.01153, -0.005741, -0.03598), (-0.01153, -0.00574, 0.01402), (-0.01239, -0.002927, -0.03598), (-0.01239, -0.002926, 0.01402), (-0.01268, -3.689e-07, -0.03598), (-0.01268, 3.761e-07, 0.01402), (-0.01239, 0.002926, -0.03598), (-0.01239, 0.002927, 0.01402), (-0.01153, 0.00574, -0.03598), (-0.01153, 0.005741, 0.01402), (-0.01015, 0.008333, -0.03598), (-0.01015, 0.008334, 0.01402), (-0.008283, 0.01061, -0.03598), (-0.008283, 0.01061, 0.01402), (-0.00601, 0.01247, -0.03598), (-0.00601, 0.01247, 0.01402), (-0.003417, 0.01386, -0.03598), (-0.003417, 0.01386, 0.01402), (-0.0006028, 0.01471, -0.03598), (-0.0006028, 0.01471, 0.01402), (-0.09389, 0.015, 0.01281), (0.1361, 0.015, 0.01281), (0.1361, -0.015, 0.01281), (-0.09389, -0.015, 0.01281), (-0.07953, 0.01, 0.3145), (0.02493, 0.01, 0.3145), (0.02493, -0.01, 0.3145), (-0.07953, -0.01, 0.3145)], [], [(0, 1, 3, 2), (2, 3, 5, 4), (4, 5, 7, 6), (6, 7, 9, 8), (8, 9, 11, 10), (10, 11, 13, 12), (12, 13, 15, 14), (14, 15, 17, 16), (16, 17, 19, 18), (18, 19, 21, 20), (20, 21, 23, 22), (22, 23, 25, 24), (24, 25, 27, 26), (26, 27, 29, 28), (28, 29, 31, 30), (30, 31, 33, 32), (32, 33, 35, 34), (34, 35, 37, 36), (36, 37, 39, 38), (38, 39, 41, 40), (40, 41, 43, 42), (42, 43, 45, 44), (44, 45, 47, 46), (46, 47, 49, 48), (48, 49, 51, 50), (50, 51, 53, 52), (52, 53, 55, 54), (54, 55, 57, 56), (56, 57, 59, 58), (58, 59, 61, 60), (3, 1, 63, 61, 59, 57, 55, 53, 51, 49, 47, 45, 43, 41, 39, 37, 35, 33, 31, 29, 27, 25, 23, 21, 19, 17, 15, 13, 11, 9, 7, 5), (60, 61, 63, 62), (62, 63, 1, 0), (0, 2, 4, 6, 8, 10, 12, 14, 16, 18, 20, 22, 24, 26, 28, 30, 32, 34, 36, 38, 40, 42, 44, 46, 48, 50, 52, 54, 56, 58, 60, 62), (64, 67, 71, 68), (69, 68, 71, 70), (67, 66, 70, 71), (65, 64, 68, 69), (66, 65, 69, 70)])
me_cube_001.polygons.foreach_set('use_smooth', [True] * 39)
_uv = me_cube_001.uv_layers.new(name='UVMap')
_uv.uv.foreach_set('vector', [1.0, 0.5, 1.0, 1.0, 0.9688, 1.0, 0.9688, 0.5, 0.9688, 0.5, 0.9688, 1.0, 0.9375, 1.0, 0.9375, 0.5, 0.9375, 0.5, 0.9375, 1.0, 0.9062, 1.0, 0.9062, 0.5, 0.9062, 0.5, 0.9062, 1.0, 0.875, 1.0, 0.875, 0.5, 0.875, 0.5, 0.875, 1.0, 0.8438, 1.0, 0.8438, 0.5, 0.8438, 0.5, 0.8438, 1.0, 0.8125, 1.0, 0.8125, 0.5, 0.8125, 0.5, 0.8125, 1.0, 0.7812, 1.0, 0.7812, 0.5, 0.7812, 0.5, 0.7812, 1.0, 0.75, 1.0, 0.75, 0.5, 0.75, 0.5, 0.75, 1.0, 0.7188, 1.0, 0.7188, 0.5, 0.7188, 0.5, 0.7188, 1.0, 0.6875, 1.0, 0.6875, 0.5, 0.6875, 0.5, 0.6875, 1.0, 0.6562, 1.0, 0.6562, 0.5, 0.6562, 0.5, 0.6562, 1.0, 0.625, 1.0, 0.625, 0.5, 0.625, 0.5, 0.625, 1.0, 0.5938, 1.0, 0.5938, 0.5, 0.5938, 0.5, 0.5938, 1.0, 0.5625, 1.0, 0.5625, 0.5, 0.5625, 0.5, 0.5625, 1.0, 0.5312, 1.0, 0.5312, 0.5, 0.5312, 0.5, 0.5312, 1.0, 0.5, 1.0, 0.5, 0.5, 0.5, 0.5, 0.5, 1.0, 0.4688, 1.0, 0.4688, 0.5, 0.4688, 0.5, 0.4688, 1.0, 0.4375, 1.0, 0.4375, 0.5, 0.4375, 0.5, 0.4375, 1.0, 0.4062, 1.0, 0.4062, 0.5, 0.4062, 0.5, 0.4062, 1.0, 0.375, 1.0, 0.375, 0.5, 0.375, 0.5, 0.375, 1.0, 0.3438, 1.0, 0.3438, 0.5, 0.3438, 0.5, 0.3438, 1.0, 0.3125, 1.0, 0.3125, 0.5, 0.3125, 0.5, 0.3125, 1.0, 0.2812, 1.0, 0.2812, 0.5, 0.2812, 0.5, 0.2812, 1.0, 0.25, 1.0, 0.25, 0.5, 0.25, 0.5, 0.25, 1.0, 0.2188, 1.0, 0.2188, 0.5, 0.2188, 0.5, 0.2188, 1.0, 0.1875, 1.0, 0.1875, 0.5, 0.1875, 0.5, 0.1875, 1.0, 0.1562, 1.0, 0.1562, 0.5, 0.1562, 0.5, 0.1562, 1.0, 0.125, 1.0, 0.125, 0.5, 0.125, 0.5, 0.125, 1.0, 0.09375, 1.0, 0.09375, 0.5, 0.09375, 0.5, 0.09375, 1.0, 0.0625, 1.0, 0.0625, 0.5, 0.2968, 0.4854, 0.25, 0.49, 0.2032, 0.4854, 0.1582, 0.4717, 0.1167, 0.4496, 0.08029, 0.4197, 0.05045, 0.3833, 0.02827, 0.3418, 0.01461, 0.2968, 0.01, 0.25, 0.01461, 0.2032, 0.02827, 0.1582, 0.05045, 0.1167, 0.08029, 0.08029, 0.1167, 0.05045, 0.1582, 0.02827, 0.2032, 0.01461, 0.25, 0.01, 0.2968, 0.01461, 0.3418, 0.02827, 0.3833, 0.05045, 0.4197, 0.08029, 0.4496, 0.1167, 0.4717, 0.1582, 0.4854, 0.2032, 0.49, 0.25, 0.4854, 0.2968, 0.4717, 0.3418, 0.4496, 0.3833, 0.4197, 0.4197, 0.3833, 0.4496, 0.3418, 0.4717, 0.0625, 0.5, 0.0625, 1.0, 0.03125, 1.0, 0.03125, 0.5, 0.03125, 0.5, 0.03125, 1.0, 0.0, 1.0, 0.0, 0.5, 0.75, 0.49, 0.7968, 0.4854, 0.8418, 0.4717, 0.8833, 0.4496, 0.9197, 0.4197, 0.9496, 0.3833, 0.9717, 0.3418, 0.9854, 0.2968, 0.99, 0.25, 0.9854, 0.2032, 0.9717, 0.1582, 0.9496, 0.1167, 0.9197, 0.08029, 0.8833, 0.05045, 0.8418, 0.02827, 0.7968, 0.01461, 0.75, 0.01, 0.7032, 0.01461, 0.6582, 0.02827, 0.6167, 0.05045, 0.5803, 0.08029, 0.5504, 0.1167, 0.5283, 0.1582, 0.5146, 0.2032, 0.51, 0.25, 0.5146, 0.2968, 0.5283, 0.3418, 0.5504, 0.3833, 0.5803, 0.4197, 0.6167, 0.4496, 0.6582, 0.4717, 0.7032, 0.4854, 0.7917, 0.5, 0.7917, 0.75, 0.7917, 0.75, 0.7917, 0.5, 0.7083, 0.5, 0.7917, 0.5, 0.7917, 0.75, 0.7083, 0.75, 0.625, 0.9167, 0.625, 0.8333, 0.625, 0.8333, 0.625, 0.9167, 0.625, 0.4167, 0.625, 0.3333, 0.625, 0.3333, 0.625, 0.4167, 0.7083, 0.75, 0.7083, 0.5, 0.7083, 0.5, 0.7083, 0.75])
me_cube_001.materials.append(mat_missile)
me_cube_001.use_remesh_fix_poles = True
me_cube_001.use_remesh_preserve_attributes = False
me_cube_001.use_mirror_vertex_groups = False
me_cube_001.update()

# ---- objects
ob_camera = bpy.data.objects.new('Camera', cam_camera)
ob_cylinder = bpy.data.objects.new('Cylinder', me_cylinder)
ob_cube = bpy.data.objects.new('Cube', me_cube_001)
ob_cube_001 = bpy.data.objects.new('Cube.001', me_cube_001)
ob_cube_002 = bpy.data.objects.new('Cube.002', me_cube_001)
ob_cube_003 = bpy.data.objects.new('Cube.003', me_cube_001)
ob_lighting = bpy.data.objects.new('Lighting', None)

# ---- transforms, parenting, visibility, modifiers, constraints
ob_camera.location = (-0.005609, 0.0, 5.0)
ob_camera.lock_rotations_4d = False
ob_camera.empty_display_type = 'ARROWS'
ob_camera.color = (0.0, 0.0, 0.0, 0.0)
ob_camera.display_type = 'WIRE'
ob_camera.lineart.crease_threshold = 0.0
ob_cylinder.location = (-0.01034, 0.0, 0.0)
ob_cylinder.rotation_euler = (0.0, 1.571, 0.0)
ob_cylinder.scale = (0.8805, 0.8805, 0.8805)
ob_cylinder.lineart.crease_threshold = 0.0
_m = ob_cylinder.modifiers.new('Auto Smooth', 'NODES')
_m.node_group = ng_auto_smooth
_gi = [s.identifier for s in ng_auto_smooth.interface.items_tree if s.item_type == 'SOCKET' and s.in_out == 'INPUT']
_m[_gi[1]] = 0.5236  # Angle
ob_cube.location = (-1.158, -0.08858, 5.84e-09)
ob_cube.rotation_euler = (1.571, -0.0, 0.0)
ob_cube.scale = (0.8805, 0.8805, 0.6908)
ob_cube.lineart.crease_threshold = 0.0
_m = ob_cube.modifiers.new('Auto Smooth', 'NODES')
_m.node_group = ng_auto_smooth
_gi = [s.identifier for s in ng_auto_smooth.interface.items_tree if s.item_type == 'SOCKET' and s.in_out == 'INPUT']
_m[_gi[1]] = 0.5236  # Angle
ob_cube_001.location = (-1.158, -9.045e-10, -0.08982)
ob_cube_001.rotation_euler = (3.142, -0.0, 0.0)
ob_cube_001.scale = (0.8805, 0.8805, 0.7005)
ob_cube_001.lineart.crease_threshold = 0.0
_m = ob_cube_001.modifiers.new('Auto Smooth', 'NODES')
_m.node_group = ng_auto_smooth
_gi = [s.identifier for s in ng_auto_smooth.interface.items_tree if s.item_type == 'SOCKET' and s.in_out == 'INPUT']
_m[_gi[1]] = 0.5236  # Angle
ob_cube_002.location = (-1.158, 0.08858, 9.824e-08)
ob_cube_002.rotation_euler = (4.712, -0.0, 0.0)
ob_cube_002.scale = (0.8805, 0.8805, 0.6908)
ob_cube_002.lineart.crease_threshold = 0.0
_m = ob_cube_002.modifiers.new('Auto Smooth', 'NODES')
_m.node_group = ng_auto_smooth
_gi = [s.identifier for s in ng_auto_smooth.interface.items_tree if s.item_type == 'SOCKET' and s.in_out == 'INPUT']
_m[_gi[1]] = 0.5236  # Angle
ob_cube_003.location = (-1.158, -1.166e-07, 0.08982)
ob_cube_003.rotation_euler = (6.283, -0.0, 0.0)
ob_cube_003.scale = (0.8805, 0.8805, 0.7005)
ob_cube_003.lineart.crease_threshold = 0.0
_m = ob_cube_003.modifiers.new('Auto Smooth', 'NODES')
_m.node_group = ng_auto_smooth
_gi = [s.identifier for s in ng_auto_smooth.interface.items_tree if s.item_type == 'SOCKET' and s.in_out == 'INPUT']
_m[_gi[1]] = 0.5236  # Angle
ob_lighting.location = (0.0, 0.0, 0.0)

# ---- collection membership
col_collection.objects.link(ob_camera)
col_collection.objects.link(ob_cylinder)
col_collection.objects.link(ob_cube)
col_collection.objects.link(ob_cube_001)
col_collection.objects.link(ob_cube_002)
col_collection.objects.link(ob_cube_003)
col_collection.objects.link(ob_lighting)

# ---- scene / render settings (as saved in the file)
scene.camera = ob_camera
scene.frame_start = 1; scene.frame_end = 250; scene.frame_set(1)
scene.render.engine = 'CYCLES'
scene.render.resolution_x = 124
scene.render.resolution_y = 24
scene.render.film_transparent = True
scene.cycles.samples = 258
scene.cycles.sampling_pattern = 'TABULATED_SOBOL'
scene.cycles.use_adaptive_sampling = False
scene.cycles.use_light_tree = False
scene.view_settings.view_transform = 'Filmic'
bpy.context.view_layer.update()

# ---- added for rendering (the .blend has no usable light): sun
light_auto_sun = bpy.data.lights.new('AutoSun', 'SUN')
light_auto_sun.energy = 3.0
light_auto_sun.angle = 0.0523599
ob_auto_sun = bpy.data.objects.new('AutoSun', light_auto_sun)
scene.collection.objects.link(ob_auto_sun)
ob_auto_sun.rotation_euler = (0.872665, 0.174533, 0.523599)
bpy.context.view_layer.update()
